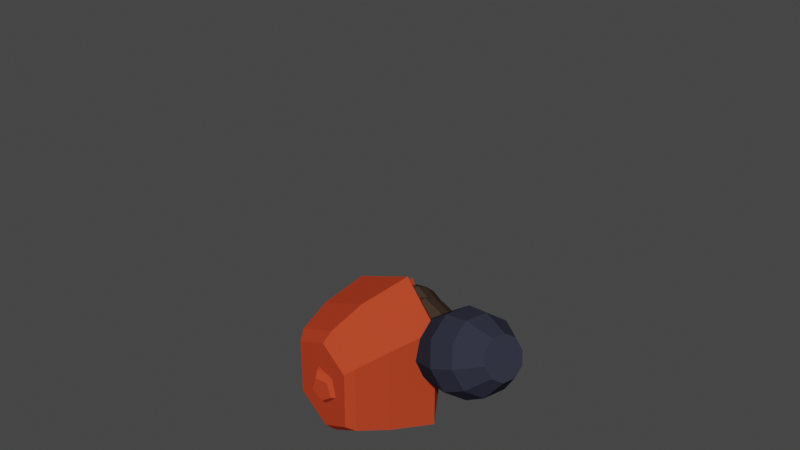 # Source: BigFox.blend  (saved by Blender 2.80.75; exported with 4.5.12 LTS)
import bpy
from mathutils import Matrix  # noqa: F401  (used for matrix-valued properties, if any)

bpy.ops.wm.read_factory_settings(use_empty=True)
scene = bpy.context.scene
scene.name = 'Scene'

# ---- collections
col_collection = bpy.data.collections.new('Collection'); scene.collection.children.link(col_collection)

# ---- materials (node trees are filled in below, after node groups)
mat_eyes_001 = bpy.data.materials.new('Eyes.001')
mat_eyes_001.use_transparent_shadow = False
mat_pupils_001 = bpy.data.materials.new('Pupils.001')
mat_pupils_001.use_transparent_shadow = False
mat_orangefur_001 = bpy.data.materials.new('OrangeFur.001')
mat_orangefur_001.use_transparent_shadow = False
mat_whitefur_001 = bpy.data.materials.new('WhiteFur.001')
mat_whitefur_001.use_transparent_shadow = False
mat_darkfur_001 = bpy.data.materials.new('DarkFur.001')
mat_darkfur_001.use_transparent_shadow = False
mat_darkfur_000 = bpy.data.materials.new('DarkFur.000')
mat_darkfur_000.use_transparent_shadow = False

# ---- material node trees
mat_eyes_001.use_nodes = True; mat_eyes_001.node_tree.nodes.clear()
_N = mat_eyes_001.node_tree.nodes; _L = mat_eyes_001.node_tree.links
n0 = _N.new('ShaderNodeOutputMaterial'); n0.name = 'Material Output'; n0.location = (300, 300)
n1 = _N.new('ShaderNodeBsdfPrincipled'); n1.name = 'Principled BSDF'; n1.location = (10, 300)
n1.distribution = 'GGX'
n1.subsurface_method = 'BURLEY'
n1.inputs[0].default_value = (0.4263, 0.7737, 0.6439, 1.0)
n1.inputs[2].default_value = 0.0
n1.inputs[3].default_value = 1.45
n1.inputs[13].default_value = 0.0
n1.inputs[20].default_value = 0.0
n1.inputs[27].default_value = (0.0, 0.0, 0.0, 1.0)
n1.inputs[28].default_value = 1.0
_L.new(n1.outputs[0], n0.inputs[0])
n0.is_active_output = True
mat_pupils_001.use_nodes = True; mat_pupils_001.node_tree.nodes.clear()
_N = mat_pupils_001.node_tree.nodes; _L = mat_pupils_001.node_tree.links
n0 = _N.new('ShaderNodeOutputMaterial'); n0.name = 'Material Output'; n0.location = (300, 300)
n1 = _N.new('ShaderNodeBsdfPrincipled'); n1.name = 'Principled BSDF'; n1.location = (10, 300)
n1.distribution = 'GGX'
n1.subsurface_method = 'BURLEY'
n1.inputs[0].default_value = (0.009783, 0.01022, 0.02079, 1.0)
n1.inputs[2].default_value = 0.0
n1.inputs[3].default_value = 0.0
n1.inputs[13].default_value = 0.0
n1.inputs[20].default_value = 0.0
n1.inputs[27].default_value = (0.0, 0.0, 0.0, 1.0)
n1.inputs[28].default_value = 1.0
_L.new(n1.outputs[0], n0.inputs[0])
n0.is_active_output = True
mat_orangefur_001.use_nodes = True; mat_orangefur_001.node_tree.nodes.clear()
_N = mat_orangefur_001.node_tree.nodes; _L = mat_orangefur_001.node_tree.links
n0 = _N.new('ShaderNodeOutputMaterial'); n0.name = 'Material Output'; n0.location = (300, 300)
n1 = _N.new('ShaderNodeBsdfPrincipled'); n1.name = 'Principled BSDF'; n1.location = (10, 300)
n1.distribution = 'GGX'
n1.subsurface_method = 'BURLEY'
n1.inputs[0].default_value = (0.5372, 0.0574, 0.02209, 1.0)
n1.inputs[2].default_value = 0.0
n1.inputs[3].default_value = 1.45
n1.inputs[13].default_value = 0.0
n1.inputs[20].default_value = 0.0
n1.inputs[27].default_value = (0.0, 0.0, 0.0, 1.0)
n1.inputs[28].default_value = 1.0
_L.new(n1.outputs[0], n0.inputs[0])
n0.is_active_output = True
mat_whitefur_001.use_nodes = True; mat_whitefur_001.node_tree.nodes.clear()
_N = mat_whitefur_001.node_tree.nodes; _L = mat_whitefur_001.node_tree.links
n0 = _N.new('ShaderNodeOutputMaterial'); n0.name = 'Material Output'; n0.location = (300, 300)
n1 = _N.new('ShaderNodeBsdfPrincipled'); n1.name = 'Principled BSDF'; n1.location = (10, 300)
n1.distribution = 'GGX'
n1.subsurface_method = 'BURLEY'
n1.inputs[0].default_value = (0.8602, 0.4896, 0.3255, 1.0)
n1.inputs[2].default_value = 0.0
n1.inputs[3].default_value = 1.45
n1.inputs[13].default_value = 0.0
n1.inputs[27].default_value = (0.0, 0.0, 0.0, 1.0)
n1.inputs[28].default_value = 1.0
_L.new(n1.outputs[0], n0.inputs[0])
n0.is_active_output = True
mat_darkfur_001.use_nodes = True; mat_darkfur_001.node_tree.nodes.clear()
_N = mat_darkfur_001.node_tree.nodes; _L = mat_darkfur_001.node_tree.links
n0 = _N.new('ShaderNodeOutputMaterial'); n0.name = 'Material Output'; n0.location = (300, 300)
n1 = _N.new('ShaderNodeBsdfPrincipled'); n1.name = 'Principled BSDF'; n1.location = (10, 300)
n1.distribution = 'GGX'
n1.subsurface_method = 'BURLEY'
n1.inputs[0].default_value = (0.05359, 0.0344, 0.02389, 1.0)
n1.inputs[2].default_value = 0.0
n1.inputs[3].default_value = 1.45
n1.inputs[13].default_value = 0.0
n1.inputs[20].default_value = 0.0
n1.inputs[27].default_value = (0.0, 0.0, 0.0, 1.0)
n1.inputs[28].default_value = 1.0
_L.new(n1.outputs[0], n0.inputs[0])
n0.is_active_output = True
mat_darkfur_000.use_nodes = True; mat_darkfur_000.node_tree.nodes.clear()
_N = mat_darkfur_000.node_tree.nodes; _L = mat_darkfur_000.node_tree.links
n0 = _N.new('ShaderNodeOutputMaterial'); n0.name = 'Material Output'; n0.location = (300, 300)
n1 = _N.new('ShaderNodeBsdfPrincipled'); n1.name = 'Principled BSDF'; n1.location = (10, 300)
n1.distribution = 'GGX'
n1.subsurface_method = 'BURLEY'
n1.inputs[0].default_value = (0.03356, 0.03499, 0.05359, 1.0)
n1.inputs[2].default_value = 0.0
n1.inputs[3].default_value = 1.45
n1.inputs[13].default_value = 0.0
n1.inputs[20].default_value = 0.0
n1.inputs[27].default_value = (0.0, 0.0, 0.0, 1.0)
n1.inputs[28].default_value = 1.0
_L.new(n1.outputs[0], n0.inputs[0])
n0.is_active_output = True

# ---- world
world_world = bpy.data.worlds.new('World'); scene.world = world_world
world_world.use_nodes = True; world_world.node_tree.nodes.clear()
_N = world_world.node_tree.nodes; _L = world_world.node_tree.links
n0 = _N.new('ShaderNodeOutputWorld'); n0.name = 'World Output'; n0.location = (300, 300)
n1 = _N.new('ShaderNodeBackground'); n1.name = 'Background'; n1.location = (10, 300)
n1.inputs[0].default_value = (0.05088, 0.05088, 0.05088, 1.0)
_L.new(n1.outputs[0], n0.inputs[0])
n0.is_active_output = True
world_world.color = (0.05088, 0.05088, 0.05088)
world_world.use_sun_shadow = False
world_world.sun_shadow_jitter_overblur = 0.0

# ---- meshes
me_cylinder_019 = bpy.data.meshes.new('Cylinder.019')
me_cylinder_019.from_pydata([(0.1656, -0.1732, -1.384), (0.2052, -0.2608, -0.3828), (0.4377, -0.4766, -1.495), (0.5917, -0.6919, -0.5402), (0.2867, -0.8684, -1.638), (0.3875, -1.222, -0.7338), (-0.1291, -0.938, -1.663), (-0.2032, -1.321, -0.7699), (-0.2607, -0.701, -1.577), (-0.4083, -0.9513, -0.635), (-0.09697, -0.2762, -1.421), (-0.2041, -0.4214, -0.4414), (0.2052, -0.1202, -1.053), (0.5917, -0.5512, -1.21), (0.3875, -1.081, -1.404), (-0.2032, -1.18, -1.44), (-0.4083, -0.8107, -1.305), (-0.2041, -0.2807, -1.111), (0.1656, 1.403, 0.01999), (0.2052, 0.3657, 0.2122), (0.4377, 1.558, 0.3038), (0.5917, 0.5849, 0.6154), (0.2867, 1.757, 0.6702), (0.3875, 0.8544, 1.111), (-0.1291, 1.792, 0.7353), (-0.2032, 0.9047, 1.203), (-0.2607, 1.672, 0.5137), (-0.4083, 0.7169, 0.858), (-0.09697, 1.456, 0.1163), (-0.2041, 0.4474, 0.3623), (0.2052, 1.068, 0.01633), (0.5917, 1.287, 0.4195), (0.3875, 1.557, 0.9152), (-0.2032, 1.607, 1.008), (-0.4083, 1.419, 0.6621), (-0.2041, 1.15, 0.1665), (-2.278, -1.474, -1.249), (1.227, -1.258, 0.1871), (-1.207, -0.4295, -0.9238), (1.252, -0.851, -0.3869), (-1.87, -1.676, 0.7907), (1.22, -1.279, 0.6695), (0.117, -2.349, -1.118), (0.28, -0.898, -1.024), (0.03351, -2.29, 0.7862), (-0.1652, -0.8523, -0.9885), (-1.139, -2.265, 0.7318), (-1.053, -2.043, -0.8764), (0.9063, -0.4207, -1.059), (0.8085, -2.058, -0.7807), (0.5666, -2.171, 1.099), (0.9704, 0.7991, -1.708), (-2.057, -1.234, 0.5391), (1.263, -0.1642, -0.6299), (-0.241, 0.5246, -1.165), (0.8404, 1.002, -1.971), (0.3953, 1.018, -1.962), (-2.281, 1.415, 1.303), (1.225, -0.0287, 1.272), (-1.235, 0.9642, 0.3043), (1.249, 0.4891, 0.7955), (-1.872, -0.5829, 1.756), (1.218, -0.5048, 1.353), (0.1083, 1.4, 2.189), (0.273, 1.124, 0.7579), (0.0297, -0.4976, 2.368), (-0.1719, 1.083, 0.7161), (-1.143, -0.4494, 2.334), (-1.062, 1.117, 1.91), (0.9016, 1.102, 0.2833), (0.802, 1.03, 1.944), (0.5637, -0.8218, 2.29), (-0.1611, 0.961, -1.096), (0.9696, 1.196, -1.358), (-1.986, -1.278, 1.441), (0.6229, -1.678, 1.901), (-0.1795, -1.908, 2.16), (0.8455, 1.668, -1.895), (0.4005, 1.67, -1.898), (-1.095, -1.799, 2.034), (-2.239, -0.5474, 0.611), (1.266, 0.3755, -0.4263), (1.217, -0.975, 1.105), (0.9687, 1.593, -1.008), (-2.058, -0.3908, 1.283), (1.261, 0.6447, 0.08378), (-0.3178, 1.086, -0.6718), (0.8363, 1.826, -1.246), (0.3913, 1.815, -1.261)], [], [(12, 1, 3, 13), (13, 3, 5, 14), (14, 5, 7, 15), (15, 7, 9, 16), (3, 1, 11, 9, 7, 5), (16, 9, 11, 17), (17, 11, 1, 12), (0, 2, 4, 6, 8, 10), (2, 0, 12, 13), (4, 2, 13, 14), (6, 4, 14, 15), (8, 6, 15, 16), (10, 8, 16, 17), (0, 10, 17, 12), (30, 31, 21, 19), (31, 32, 23, 21), (32, 33, 25, 23), (33, 34, 27, 25), (21, 23, 25, 27, 29, 19), (34, 35, 29, 27), (35, 30, 19, 29), (18, 28, 26, 24, 22, 20), (20, 31, 30, 18), (22, 32, 31, 20), (24, 33, 32, 22), (26, 34, 33, 24), (28, 35, 34, 26), (18, 30, 35, 28), (42, 43, 49), (76, 44, 50, 75), (44, 42, 49, 50), (46, 47, 44), (79, 44, 76), (47, 45, 43, 42), (47, 36, 38), (74, 40, 46, 79), (40, 36, 47, 46), (52, 54, 38, 36), (37, 49, 39), (82, 75, 50, 41), (41, 50, 49, 37), (38, 45, 47), (53, 51, 73, 81), (54, 72, 78, 56), (56, 78, 77, 55), (36, 40, 80, 52), (39, 53, 81, 82, 41, 37), (55, 77, 73, 51), (40, 74, 80), (43, 55, 51, 48), (45, 56, 55, 43), (38, 54, 56, 45), (39, 48, 51, 53), (80, 72, 54, 52), (49, 48, 39), (43, 48, 49), (63, 70, 64), (76, 75, 71, 65), (65, 71, 70, 63), (67, 65, 68), (79, 65, 67), (68, 63, 64, 66), (68, 59, 57), (74, 79, 67, 61), (61, 67, 68, 57), (84, 57, 59, 86), (58, 60, 70), (82, 62, 71, 75), (62, 58, 70, 71), (59, 68, 66), (85, 81, 73, 83), (86, 88, 78, 72), (88, 87, 77, 78), (57, 84, 80, 61), (60, 58, 62, 82, 81, 85), (87, 83, 73, 77), (77, 78, 72, 80, 74, 79, 76, 75, 82, 81, 73), (61, 80, 74), (64, 69, 83, 87), (66, 64, 87, 88), (59, 66, 88, 86), (60, 85, 83, 69), (80, 84, 86, 72), (70, 60, 69), (64, 70, 69), (44, 79, 46), (65, 79, 76), (68, 65, 63), (44, 47, 42)])
me_cylinder_019.polygons.foreach_set('material_index', [2, 2, 2, 2, 0, 2, 2, 1, 0, 0, 0, 0, 0, 0, 2, 2, 2, 2, 0, 2, 2, 0, 0, 0, 0, 0, 0, 0, 2, 2, 2, 2, 2, 2, 4, 2, 2, 2, 3, 2, 2, 2, 3, 2, 4, 2, 3, 3, 2, 3, 2, 2, 3, 2, 3, 3, 2, 2, 2, 2, 2, 2, 4, 2, 2, 2, 3, 2, 2, 2, 3, 2, 4, 2, 3, 3, 2, 2, 3, 2, 2, 3, 2, 3, 3, 2, 2, 2, 2])
_uv = me_cylinder_019.uv_layers.new(name='UVMap')
_uv.uv.foreach_set('vector', [1.0, 0.5, 1.0, 1.0, 0.8333, 1.0, 0.8333, 0.5, 0.8333, 0.5, 0.8333, 1.0, 0.6667, 1.0, 0.6667, 0.5, 0.6667, 0.5, 0.6667, 1.0, 0.5, 1.0, 0.5, 0.5, 0.5, 0.5, 0.5, 1.0, 0.3333, 1.0, 0.3333, 0.5, 0.4578, 0.37, 0.25, 0.49, 0.04215, 0.37, 0.04215, 0.13, 0.25, 0.01, 0.4578, 0.13, 0.3333, 0.5, 0.3333, 1.0, 0.1667, 1.0, 0.1667, 0.5, 0.1667, 0.5, 0.1667, 1.0, -8.941e-08, 1.0, -8.941e-08, 0.5, 0.7418, 0.4232, 0.8983, 0.3387, 0.8983, 0.1613, 0.7418, 0.07681, 0.6177, 0.1538, 0.6177, 0.3462, 0.8983, 0.3387, 0.7418, 0.4232, 0.75, 0.49, 0.9578, 0.37, 0.8983, 0.1613, 0.8983, 0.3387, 0.9578, 0.37, 0.9578, 0.13, 0.7418, 0.07681, 0.8983, 0.1613, 0.9578, 0.13, 0.75, 0.01, 0.6177, 0.1538, 0.7418, 0.07681, 0.75, 0.01, 0.5422, 0.13, 0.6177, 0.3462, 0.6177, 0.1538, 0.5422, 0.13, 0.5422, 0.37, 0.7418, 0.4232, 0.6177, 0.3462, 0.5422, 0.37, 0.75, 0.49, 1.0, 0.5, 0.8333, 0.5, 0.8333, 1.0, 1.0, 1.0, 0.8333, 0.5, 0.6667, 0.5, 0.6667, 1.0, 0.8333, 1.0, 0.6667, 0.5, 0.5, 0.5, 0.5, 1.0, 0.6667, 1.0, 0.5, 0.5, 0.3333, 0.5, 0.3333, 1.0, 0.5, 1.0, 0.4578, 0.37, 0.4578, 0.13, 0.25, 0.01, 0.04215, 0.13, 0.04215, 0.37, 0.25, 0.49, 0.3333, 0.5, 0.1667, 0.5, 0.1667, 1.0, 0.3333, 1.0, 0.1667, 0.5, -8.941e-08, 0.5, -8.941e-08, 1.0, 0.1667, 1.0, 0.7418, 0.4232, 0.6177, 0.3462, 0.6177, 0.1538, 0.7418, 0.07681, 0.8983, 0.1613, 0.8983, 0.3387, 0.8983, 0.3387, 0.9578, 0.37, 0.75, 0.49, 0.7418, 0.4232, 0.8983, 0.1613, 0.9578, 0.13, 0.9578, 0.37, 0.8983, 0.3387, 0.7418, 0.07681, 0.75, 0.01, 0.9578, 0.13, 0.8983, 0.1613, 0.6177, 0.1538, 0.5422, 0.13, 0.75, 0.01, 0.7418, 0.07681, 0.6177, 0.3462, 0.5422, 0.37, 0.5422, 0.13, 0.6177, 0.1538, 0.7418, 0.4232, 0.75, 0.49, 0.5422, 0.37, 0.6177, 0.3462, 0.8837, 0.6819, 0.8779, 0.5122, 0.8295, 0.6851, 0.6343, 0.08412, 0.6259, 0.1763, 0.6442, 0.1808, 0.6719, 0.1289, 0.8755, 0.7886, 0.8837, 0.6819, 0.8295, 0.6851, 0.8346, 0.7987, 0.9561, 0.7892, 0.9688, 0.6851, 0.8755, 0.7886, 0.5578, 0.6544, 0.5016, 0.7365, 0.5902, 0.6908, 0.9688, 0.6851, 0.9097, 0.514, 0.8779, 0.5122, 0.8837, 0.6819, 0.2582, 0.3927, 0.107, 0.3908, 0.1733, 0.5261, 0.4915, 0.5913, 0.4534, 0.6329, 0.4725, 0.6934, 0.5578, 0.6544, 0.4534, 0.6329, 0.3932, 0.6059, 0.3306, 0.7363, 0.4725, 0.6934, 0.07103, 0.4033, 0.129, 0.5426, 0.1733, 0.5261, 0.107, 0.3908, 0.1143, 0.03306, 0.02264, 0.05708, 0.1047, 0.1124, 0.7414, 0.1819, 0.6719, 0.1289, 0.6442, 0.1808, 0.7247, 0.2125, 0.7247, 0.2125, 0.6442, 0.1808, 0.6748, 0.2898, 0.7307, 0.2382, 0.1733, 0.5261, 0.2582, 0.5805, 0.2582, 0.3927, 0.1284, 0.1529, 0.1225, 0.2777, 0.1609, 0.2799, 0.167, 0.1676, 0.129, 0.5426, 0.06574, 0.566, 0.0992, 0.7022, 0.1729, 0.6532, 0.1729, 0.6532, 0.0992, 0.7022, 0.1177, 0.7136, 0.1938, 0.6638, 0.3932, 0.6059, 0.4534, 0.6329, 0.4125, 0.5269, 0.3943, 0.567, 0.1047, 0.1124, 0.1284, 0.1529, 0.167, 0.1676, 0.1755, 0.005621, 0.1376, 0.01126, 0.1143, 0.03306, 0.06445, 0.3337, 0.1565, 0.3624, 0.1609, 0.2799, 0.1225, 0.2777, 0.4534, 0.6329, 0.4915, 0.5913, 0.4125, 0.5269, 0.004758, 0.2248, 0.06445, 0.3337, 0.1225, 0.2777, 0.05736, 0.1728, 0.9097, 0.514, 0.9688, 0.4334, 0.9367, 0.4317, 0.8779, 0.5122, 0.1733, 0.5261, 0.129, 0.5426, 0.1729, 0.6532, 0.2582, 0.5805, 0.1047, 0.1124, 0.05736, 0.1728, 0.1225, 0.2777, 0.1284, 0.1529, 0.02898, 0.4124, 0.06574, 0.566, 0.129, 0.5426, 0.07103, 0.4033, 0.02264, 0.05708, 0.05736, 0.1728, 0.1047, 0.1124, 0.004758, 0.2248, 0.05736, 0.1728, 0.02264, 0.05708, 0.6418, 0.5607, 0.5975, 0.5754, 0.7009, 0.7208, 0.6343, 0.08412, 0.6719, 0.1289, 0.7251, 0.08533, 0.7334, 0.04944, 0.7334, 0.04944, 0.7251, 0.08533, 0.8599, 0.07134, 0.8755, 0.006815, 0.691, 0.4314, 0.6149, 0.4604, 0.7201, 0.5279, 0.6204, 0.04687, 0.7334, 0.04944, 0.7058, 0.004283, 0.7201, 0.5279, 0.6418, 0.5607, 0.7009, 0.7208, 0.731, 0.7078, 0.7201, 0.5279, 0.7882, 0.6348, 0.7962, 0.4841, 0.4915, 0.5913, 0.5578, 0.6544, 0.5786, 0.5686, 0.5222, 0.5519, 0.5222, 0.5519, 0.5786, 0.5686, 0.5902, 0.4308, 0.4834, 0.4997, 0.8241, 0.4874, 0.7962, 0.4841, 0.7882, 0.6348, 0.8106, 0.6381, 0.8044, 0.1512, 0.8755, 0.1805, 0.8599, 0.07134, 0.7414, 0.1819, 0.7712, 0.1578, 0.7251, 0.08533, 0.6719, 0.1289, 0.7712, 0.1578, 0.8044, 0.1512, 0.8599, 0.07134, 0.7251, 0.08533, 0.7882, 0.6348, 0.7201, 0.5279, 0.731, 0.7078, 0.2068, 0.1572, 0.167, 0.1676, 0.1609, 0.2799, 0.1994, 0.282, 0.02808, 0.5744, 0.0245, 0.7, 0.0992, 0.7022, 0.06574, 0.566, 0.2469, 0.3619, 0.2509, 0.344, 0.1565, 0.3624, 0.1554, 0.3804, 0.4834, 0.4997, 0.4474, 0.5046, 0.4125, 0.5269, 0.5222, 0.5519, 0.2346, 0.1196, 0.2334, 0.03965, 0.2126, 0.01541, 0.1755, 0.005621, 0.167, 0.1676, 0.2068, 0.1572, 0.2509, 0.344, 0.1994, 0.282, 0.1609, 0.2799, 0.1565, 0.3624, 0.581, 0.006207, 0.6107, 0.01908, 0.6124, 0.1601, 0.6124, 0.319, 0.5414, 0.3974, 0.4488, 0.42, 0.3831, 0.4043, 0.3397, 0.3571, 0.3309, 0.2677, 0.404, 0.08721, 0.4985, 0.02908, 0.5222, 0.5519, 0.4125, 0.5269, 0.4915, 0.5913, 0.3219, 0.2424, 0.2753, 0.1848, 0.1994, 0.282, 0.2509, 0.344, 0.731, 0.7078, 0.7009, 0.7208, 0.7941, 0.7737, 0.8241, 0.7607, 0.7882, 0.6348, 0.731, 0.7078, 0.8241, 0.7607, 0.8106, 0.6381, 0.2346, 0.1196, 0.2068, 0.1572, 0.1994, 0.282, 0.2753, 0.1848, 0.02898, 0.4124, 0.003816, 0.4245, 0.02808, 0.5744, 0.06574, 0.566, 0.3219, 0.07365, 0.2346, 0.1196, 0.2753, 0.1848, 0.3219, 0.2424, 0.3219, 0.07365, 0.2753, 0.1848, 0.5016, 0.7365, 0.5578, 0.6544, 0.4725, 0.6934, 0.7334, 0.04944, 0.6204, 0.04687, 0.6343, 0.08412, 0.7201, 0.5279, 0.6149, 0.4604, 0.6418, 0.5607, 0.8755, 0.7886, 0.9688, 0.6851, 0.8837, 0.6819])
me_cylinder_019.materials.append(mat_eyes_001)
me_cylinder_019.materials.append(mat_pupils_001)
me_cylinder_019.materials.append(mat_orangefur_001)
me_cylinder_019.materials.append(mat_whitefur_001)
me_cylinder_019.materials.append(mat_darkfur_001)
me_cylinder_019.use_remesh_preserve_volume = False
me_cylinder_019.use_remesh_preserve_attributes = False
me_cylinder_019.use_mirror_vertex_groups = False
me_cylinder_019.update()
me_cylinder_014 = bpy.data.meshes.new('Cylinder.014')
me_cylinder_014.from_pydata([(4.437e-08, 9.602e-09, 2.447), (-1.109e-07, 0.1883, -0.009722), (9.561e-08, 0.4363, 0.893), (1.266e-07, 0.5158, 1.411), (1.418e-07, 0.4899, 1.929), (0.4659, 0.1514, 1.929), (0.4906, 0.1594, 1.411), (0.415, 0.1348, 0.893), (0.179, 0.05817, -0.009722), (0.288, -0.3964, 1.929), (0.3032, -0.4173, 1.411), (0.2565, -0.353, 0.893), (0.1107, -0.1523, -0.009722), (-0.288, -0.3964, 1.929), (-0.3032, -0.4173, 1.411), (-0.2565, -0.353, 0.893), (-0.1107, -0.1523, -0.009722), (-0.4659, 0.1514, 1.929), (-0.4906, 0.1594, 1.411), (-0.415, 0.1348, 0.893), (-0.179, 0.05817, -0.009722), (-0.3455, 0.1123, 0.375), (5.894e-08, 0.3633, 0.375), (-0.2135, -0.2939, 0.375), (0.2135, -0.2939, 0.375), (0.3455, 0.1123, 0.375), (-0.2557, 0.08308, 0.08138), (-1.011e-07, 0.2688, 0.08138), (-0.158, -0.2175, 0.08138), (0.158, -0.2175, 0.08138), (0.2557, 0.08308, 0.08138)], [], [(4, 0, 5), (5, 0, 9), (9, 0, 13), (13, 0, 17), (17, 0, 4), (21, 19, 2, 22), (19, 18, 3, 2), (18, 17, 4, 3), (23, 15, 19, 21), (15, 14, 18, 19), (14, 13, 17, 18), (1, 8, 12, 16, 20), (24, 11, 15, 23), (11, 10, 14, 15), (10, 9, 13, 14), (25, 7, 11, 24), (7, 6, 10, 11), (6, 5, 9, 10), (22, 2, 7, 25), (2, 3, 6, 7), (3, 4, 5, 6), (27, 26, 21, 22), (26, 28, 23, 21), (28, 29, 24, 23), (29, 30, 25, 24), (30, 27, 22, 25), (1, 20, 26, 27), (20, 16, 28, 26), (16, 12, 29, 28), (12, 8, 30, 29), (8, 1, 27, 30)])
me_cylinder_014.polygons.foreach_set('material_index', [1, 1, 1, 1, 1, 0, 0, 1, 0, 0, 1, 0, 0, 0, 1, 0, 0, 1, 0, 0, 1, 0, 0, 0, 0, 0, 0, 0, 0, 0, 0])
_uv = me_cylinder_014.uv_layers.new(name='UVMap')
_uv.uv.foreach_set('vector', [1.0, 0.9, 0.8, 1.0, 0.8, 0.9, 0.8, 0.9, 0.6, 1.0, 0.6, 0.9, 0.6, 0.9, 0.4, 1.0, 0.4, 0.9, 0.4, 0.9, 0.2, 1.0, 0.2, 0.9, 0.2, 0.9, 2.98e-08, 1.0, 2.98e-08, 0.9, 0.2, 0.6, 0.2, 0.7, 2.98e-08, 0.7, 2.98e-08, 0.6, 0.2, 0.7, 0.2, 0.8, 2.98e-08, 0.8, 2.98e-08, 0.7, 0.2, 0.8, 0.2, 0.9, 2.98e-08, 0.9, 2.98e-08, 0.8, 0.4, 0.6, 0.4, 0.7, 0.2, 0.7, 0.2, 0.6, 0.4, 0.7, 0.4, 0.8, 0.2, 0.8, 0.2, 0.7, 0.4, 0.8, 0.4, 0.9, 0.2, 0.9, 0.2, 0.8, 0.7556, 0.6, 0.7329, 0.6, 0.6, 0.6, 0.4671, 0.6, 0.4444, 0.6, 0.6, 0.6, 0.6, 0.7, 0.4, 0.7, 0.4, 0.6, 0.6, 0.7, 0.6, 0.8, 0.4, 0.8, 0.4, 0.7, 0.6, 0.8, 0.6, 0.9, 0.4, 0.9, 0.4, 0.8, 0.8, 0.6, 0.8, 0.7, 0.6, 0.7, 0.6, 0.6, 0.8, 0.7, 0.8, 0.8, 0.6, 0.8, 0.6, 0.7, 0.8, 0.8, 0.8, 0.9, 0.6, 0.9, 0.6, 0.8, 1.0, 0.6, 1.0, 0.7, 0.8, 0.7, 0.8, 0.6, 1.0, 0.7, 1.0, 0.8, 0.8, 0.8, 0.8, 0.7, 1.0, 0.8, 1.0, 0.9, 0.8, 0.9, 0.8, 0.8, 0.8541, 0.6, 0.3459, 0.6, 0.2, 0.6, 1.0, 0.6, 0.3459, 0.6, 0.4299, 0.6, 0.4, 0.6, 0.2, 0.6, 0.4299, 0.6, 0.6, 0.6, 0.6, 0.6, 0.4, 0.6, 0.6, 0.6, 0.7701, 0.6, 0.8, 0.6, 0.6, 0.6, 0.7701, 0.6, 0.8541, 0.6, 1.0, 0.6, 0.8, 0.6, 0.7556, 0.6, 0.4444, 0.6, 0.3459, 0.6, 0.8541, 0.6, 0.4444, 0.6, 0.4671, 0.6, 0.4299, 0.6, 0.3459, 0.6, 0.4671, 0.6, 0.6, 0.6, 0.6, 0.6, 0.4299, 0.6, 0.6, 0.6, 0.7329, 0.6, 0.7701, 0.6, 0.6, 0.6, 0.7329, 0.6, 0.7556, 0.6, 0.8541, 0.6, 0.7701, 0.6])
me_cylinder_014.materials.append(mat_orangefur_001)
me_cylinder_014.materials.append(mat_whitefur_001)
me_cylinder_014.use_remesh_preserve_volume = False
me_cylinder_014.use_remesh_preserve_attributes = False
me_cylinder_014.use_mirror_vertex_groups = False
me_cylinder_014.update()
me_cylinder_013 = bpy.data.meshes.new('Cylinder.013')
me_cylinder_013.from_pydata([(-0.1085, 0.582, -0.6711), (0.2178, 0.5396, 0.7354), (0.297, 0.366, -0.7657), (0.5888, 0.342, 0.6487), (0.2979, -0.363, -0.7669), (0.5897, -0.3427, 0.6477), (-0.1071, -0.5802, -0.6729), (0.2191, -0.5415, 0.7337), (-0.5882, -0.3598, -0.5606), (-0.2253, -0.3379, 0.8374), (-0.5891, 0.3601, -0.5595), (-0.2261, 0.3346, 0.8385), (0.009548, 0.9005, -0.121), (0.5711, 0.5535, -0.2839), (0.5724, -0.5505, -0.2857), (0.01173, -0.9002, -0.1239), (-0.7462, -0.5531, 0.05304), (-0.7475, 0.551, 0.05479), (0.8106, 0.6728, 0.2666), (0.2283, 1.096, 0.4561), (0.8123, -0.6722, 0.2645), (0.2309, -1.098, 0.4526), (-0.6924, -0.6747, 0.6681), (-0.6941, 0.6704, 0.6703), (-0.07804, 0.7054, -0.5556), (0.3803, 0.4339, -0.6694), (0.3814, -0.4301, -0.6708), (-0.07633, -0.7039, -0.5578), (-0.6695, -0.4322, -0.4194), (-0.6705, 0.4318, -0.418)], [], [(12, 19, 18, 13), (13, 18, 20, 14), (14, 20, 21, 15), (15, 21, 22, 16), (3, 1, 11, 9, 7, 5), (16, 22, 23, 17), (17, 23, 19, 12), (0, 2, 4, 6, 8, 10), (29, 17, 12, 24), (28, 16, 17, 29), (27, 15, 16, 28), (26, 14, 15, 27), (25, 13, 14, 26), (24, 12, 13, 25), (1, 3, 18, 19), (3, 5, 20, 18), (5, 7, 21, 20), (7, 9, 22, 21), (9, 11, 23, 22), (11, 1, 19, 23), (2, 0, 24, 25), (4, 2, 25, 26), (6, 4, 26, 27), (8, 6, 27, 28), (10, 8, 28, 29), (0, 10, 29, 24)])
me_cylinder_013.polygons.foreach_set('material_index', [0, 0, 0, 0, 0, 1, 0, 0, 0, 1, 0, 0, 0, 0, 0, 0, 0, 0, 1, 0, 0, 0, 0, 0, 1, 0])
_uv = me_cylinder_013.uv_layers.new(name='UVMap')
_uv.uv.foreach_set('vector', [0.4342, 0.7148, 0.5865, 0.8341, 0.5822, 0.9243, 0.4024, 0.949, 0.9959, 0.1337, 0.9662, 0.3189, 0.7522, 0.3189, 0.7224, 0.1337, 0.6978, 0.471, 0.518, 0.4463, 0.5138, 0.3561, 0.6661, 0.2369, 0.6661, 0.2369, 0.5138, 0.3561, 0.4119, 0.1976, 0.5359, 0.03432, 0.722, 0.4442, 0.8163, 0.3844, 0.9293, 0.4461, 0.9293, 0.6491, 0.8163, 0.7108, 0.722, 0.6509, 0.3165, 0.8375, 0.2868, 0.9936, 0.07277, 0.9936, 0.04305, 0.8375, 0.5643, 0.5123, 0.6883, 0.6755, 0.5865, 0.8341, 0.4342, 0.7148, 0.1247, 0.1046, 0.2251, 0.1699, 0.2251, 0.39, 0.1247, 0.4554, 0.005562, 0.3887, 0.005562, 0.1713, 0.4887, 0.4849, 0.5643, 0.5123, 0.4342, 0.7148, 0.3868, 0.6435, 0.2868, 0.6953, 0.3165, 0.8375, 0.04305, 0.8375, 0.07277, 0.6953, 0.7134, 0.1655, 0.6661, 0.2369, 0.5359, 0.03432, 0.6116, 0.006961, 0.3292, 0.4104, 0.3763, 0.4466, 0.1538, 0.5518, 0.1323, 0.4927, 0.9662, 0.005527, 0.9959, 0.1337, 0.7224, 0.1337, 0.7522, 0.005527, 0.1323, 0.06725, 0.1538, 0.008155, 0.3763, 0.1133, 0.3292, 0.1496, 0.6371, 0.855, 0.6285, 0.949, 0.5822, 0.9243, 0.5865, 0.8341, 0.944, 0.374, 0.7744, 0.374, 0.7522, 0.3189, 0.9662, 0.3189, 0.4717, 0.471, 0.4631, 0.377, 0.5138, 0.3561, 0.518, 0.4463, 0.4631, 0.377, 0.3868, 0.2583, 0.4119, 0.1976, 0.5138, 0.3561, 0.9293, 0.6491, 0.9293, 0.4461, 0.9659, 0.4171, 0.9659, 0.678, 0.7134, 0.7362, 0.6371, 0.855, 0.5865, 0.8341, 0.6883, 0.6755, 0.2251, 0.1699, 0.1247, 0.1046, 0.1323, 0.06725, 0.3292, 0.1496, 0.2251, 0.39, 0.2251, 0.1699, 0.3292, 0.1496, 0.3292, 0.4104, 0.1247, 0.4554, 0.2251, 0.39, 0.3292, 0.4104, 0.1323, 0.4927, 0.2689, 0.6469, 0.3237, 0.5664, 0.3543, 0.5961, 0.2868, 0.6953, 0.09062, 0.6469, 0.2689, 0.6469, 0.2868, 0.6953, 0.07277, 0.6953, 0.03584, 0.5664, 0.09062, 0.6469, 0.07277, 0.6953, 0.005236, 0.5961])
me_cylinder_013.materials.append(mat_orangefur_001)
me_cylinder_013.materials.append(mat_whitefur_001)
me_cylinder_013.use_remesh_preserve_volume = False
me_cylinder_013.use_remesh_preserve_attributes = False
me_cylinder_013.use_mirror_vertex_groups = False
me_cylinder_013.use_paint_bone_selection = False
me_cylinder_013.use_paint_mask = True
me_cylinder_013.update()
me_cylinder = bpy.data.meshes.new('Cylinder')
me_cylinder.from_pydata([(0.0, 1.0, -1.0), (-9.432e-09, 0.533, 1.851), (0.7071, 0.7071, -1.0), (0.3769, 0.3769, 1.851), (1.0, -4.371e-08, -1.0), (0.533, 1.466e-07, 1.851), (0.7071, -0.7071, -1.0), (0.3769, -0.3769, 1.851), (-8.742e-08, -1.0, -1.0), (-5.603e-08, -0.533, 1.851), (-0.7071, -0.7071, -1.0), (-0.3769, -0.3769, 1.851), (-1.0, 1.192e-08, -1.0), (-0.533, 1.763e-07, 1.851), (-0.7071, 0.7071, -1.0), (-0.3769, 0.3769, 1.851), (1.784e-08, 0.5022, -1.595), (0.3551, 0.3551, -1.595), (0.5022, -1.466e-07, -1.595), (0.3551, -0.3551, -1.595), (-2.768e-08, -0.5022, -1.595), (-0.3551, -0.3551, -1.595), (-0.5022, -1.169e-07, -1.595), (-0.3551, 0.3551, -1.595), (0.0, 1.0, -0.5), (-1.237e-08, 0.6053, 0.0), (0.0, 1.0, 0.8458), (0.7071, 0.7071, 0.8458), (0.428, 0.428, 0.0), (0.7071, 0.7071, -0.5), (1.0, -7.351e-08, 0.8458), (0.6053, -2.646e-08, 0.0), (1.0, -4.371e-08, -0.5), (0.7071, -0.7071, 0.8458), (0.428, -0.428, 0.0), (0.7071, -0.7071, -0.5), (-8.742e-08, -1.0, 0.8458), (-6.529e-08, -0.6053, 0.0), (-8.742e-08, -1.0, -0.5), (-0.7071, -0.7071, 0.8458), (-0.428, -0.428, 0.0), (-0.7071, -0.7071, -0.5), (-1.0, -1.788e-08, 0.8458), (-0.6053, 7.218e-09, 0.0), (-1.0, 1.192e-08, -0.5), (-0.7071, 0.7071, 0.8458), (-0.428, 0.428, 0.0), (-0.7071, 0.7071, -0.5), (-1.654e-08, 0.6218, 0.4516), (0.4397, 0.4397, 0.4516), (0.6218, -4.45e-08, 0.4516), (0.4397, -0.4397, 0.4516), (-7.09e-08, -0.6218, 0.4516), (-0.4397, -0.4397, 0.4516), (-0.6218, -9.901e-09, 0.4516), (-0.4397, 0.4397, 0.4516), (6.092e-09, 1.05, 1.181), (2.18e-09, 0.8568, 1.516), (0.6059, 0.6059, 1.516), (0.7428, 0.7428, 1.181), (0.8568, 9.111e-08, 1.516), (1.05, -1.754e-10, 1.181), (0.6059, -0.6059, 1.516), (0.7428, -0.7428, 1.181), (-7.272e-08, -0.8568, 1.516), (-8.574e-08, -1.05, 1.181), (-0.6059, -0.6059, 1.516), (-0.7428, -0.7428, 1.181), (-0.8568, 1.388e-07, 1.516), (-1.05, 5.827e-08, 1.181), (-0.6059, 0.6059, 1.516), (-0.7428, 0.7428, 1.181), (1.784e-08, 0.7402, -1.444), (0.5234, 0.5234, -1.444), (0.7402, -1.206e-07, -1.444), (0.5234, -0.5234, -1.444), (-4.687e-08, -0.7402, -1.444), (-0.5234, -0.5234, -1.444), (-0.7402, -7.941e-08, -1.444), (-0.5234, 0.5234, -1.444)], [], [(57, 1, 3, 58), (58, 3, 5, 60), (60, 5, 7, 62), (62, 7, 9, 64), (64, 9, 11, 66), (66, 11, 13, 68), (3, 1, 15, 13, 11, 9, 7, 5), (68, 13, 15, 70), (70, 15, 1, 57), (4, 6, 75, 74), (16, 17, 18, 19, 20, 21, 22, 23), (10, 12, 78, 77), (6, 8, 76, 75), (12, 14, 79, 78), (2, 4, 74, 73), (8, 10, 77, 76), (14, 0, 72, 79), (0, 2, 73, 72), (14, 47, 24, 0), (47, 46, 25, 24), (55, 45, 26, 48), (12, 44, 47, 14), (44, 43, 46, 47), (54, 42, 45, 55), (10, 41, 44, 12), (41, 40, 43, 44), (53, 39, 42, 54), (8, 38, 41, 10), (38, 37, 40, 41), (52, 36, 39, 53), (6, 35, 38, 8), (35, 34, 37, 38), (51, 33, 36, 52), (4, 32, 35, 6), (32, 31, 34, 35), (50, 30, 33, 51), (2, 29, 32, 4), (29, 28, 31, 32), (49, 27, 30, 50), (0, 24, 29, 2), (24, 25, 28, 29), (48, 26, 27, 49), (25, 48, 49, 28), (28, 49, 50, 31), (31, 50, 51, 34), (34, 51, 52, 37), (37, 52, 53, 40), (40, 53, 54, 43), (43, 54, 55, 46), (46, 55, 48, 25), (45, 71, 56, 26), (71, 70, 57, 56), (42, 69, 71, 45), (69, 68, 70, 71), (39, 67, 69, 42), (67, 66, 68, 69), (36, 65, 67, 39), (65, 64, 66, 67), (33, 63, 65, 36), (63, 62, 64, 65), (30, 61, 63, 33), (61, 60, 62, 63), (27, 59, 61, 30), (59, 58, 60, 61), (26, 56, 59, 27), (56, 57, 58, 59), (17, 16, 72, 73), (18, 17, 73, 74), (19, 18, 74, 75), (20, 19, 75, 76), (21, 20, 76, 77), (22, 21, 77, 78), (23, 22, 78, 79), (16, 23, 79, 72)])
me_cylinder.polygons.foreach_set('material_index', [1, 1, 1, 1, 1, 1, 1, 1, 1, 0, 0, 0, 0, 0, 0, 0, 0, 0, 0, 0, 1, 0, 0, 1, 0, 0, 1, 0, 0, 1, 0, 0, 1, 0, 0, 1, 0, 0, 1, 0, 0, 1, 0, 0, 0, 0, 0, 0, 0, 0, 1, 1, 1, 1, 1, 1, 1, 1, 1, 1, 1, 1, 1, 1, 1, 1, 0, 0, 0, 0, 0, 0, 0, 0])
_uv = me_cylinder.uv_layers.new(name='UVMap')
_uv.uv.foreach_set('vector', [1.0, 0.9583, 1.0, 1.0, 0.875, 1.0, 0.875, 0.9583, 0.875, 0.9583, 0.875, 1.0, 0.75, 1.0, 0.75, 0.9583, 0.75, 0.9583, 0.75, 1.0, 0.625, 1.0, 0.625, 0.9583, 0.625, 0.9583, 0.625, 1.0, 0.5, 1.0, 0.5, 0.9583, 0.5, 0.9583, 0.5, 1.0, 0.375, 1.0, 0.375, 0.9583, 0.375, 0.9583, 0.375, 1.0, 0.25, 1.0, 0.25, 0.9583, 0.4197, 0.4197, 0.25, 0.49, 0.08029, 0.4197, 0.01, 0.25, 0.08029, 0.08029, 0.25, 0.01, 0.4197, 0.08029, 0.49, 0.25, 0.25, 0.9583, 0.25, 1.0, 0.125, 1.0, 0.125, 0.9583, 0.125, 0.9583, 0.125, 1.0, 0.0, 1.0, 0.0, 0.9583, 0.75, 0.5, 0.625, 0.5, 0.625, 0.5, 0.75, 0.5, 0.75, 0.4128, 0.8651, 0.3651, 0.9128, 0.25, 0.8651, 0.1349, 0.75, 0.08716, 0.6349, 0.1349, 0.5872, 0.25, 0.6349, 0.3651, 0.375, 0.5, 0.25, 0.5, 0.25, 0.5, 0.375, 0.5, 0.625, 0.5, 0.5, 0.5, 0.5, 0.5, 0.625, 0.5, 0.25, 0.5, 0.125, 0.5, 0.125, 0.5, 0.25, 0.5, 0.875, 0.5, 0.75, 0.5, 0.75, 0.5, 0.875, 0.5, 0.5, 0.5, 0.375, 0.5, 0.375, 0.5, 0.5, 0.5, 0.125, 0.5, 0.0, 0.5, 0.0, 0.5, 0.125, 0.5, 1.0, 0.5, 0.875, 0.5, 0.875, 0.5, 1.0, 0.5, 0.125, 0.5, 0.125, 0.625, 0.0, 0.625, 0.0, 0.5, 0.125, 0.625, 0.125, 0.75, 0.0, 0.75, 0.0, 0.625, 0.125, 0.8125, 0.125, 0.875, 0.0, 0.875, 0.0, 0.8125, 0.25, 0.5, 0.25, 0.625, 0.125, 0.625, 0.125, 0.5, 0.25, 0.625, 0.25, 0.75, 0.125, 0.75, 0.125, 0.625, 0.25, 0.8125, 0.25, 0.875, 0.125, 0.875, 0.125, 0.8125, 0.375, 0.5, 0.375, 0.625, 0.25, 0.625, 0.25, 0.5, 0.375, 0.625, 0.375, 0.75, 0.25, 0.75, 0.25, 0.625, 0.375, 0.8125, 0.375, 0.875, 0.25, 0.875, 0.25, 0.8125, 0.5, 0.5, 0.5, 0.625, 0.375, 0.625, 0.375, 0.5, 0.5, 0.625, 0.5, 0.75, 0.375, 0.75, 0.375, 0.625, 0.5, 0.8125, 0.5, 0.875, 0.375, 0.875, 0.375, 0.8125, 0.625, 0.5, 0.625, 0.625, 0.5, 0.625, 0.5, 0.5, 0.625, 0.625, 0.625, 0.75, 0.5, 0.75, 0.5, 0.625, 0.625, 0.8125, 0.625, 0.875, 0.5, 0.875, 0.5, 0.8125, 0.75, 0.5, 0.75, 0.625, 0.625, 0.625, 0.625, 0.5, 0.75, 0.625, 0.75, 0.75, 0.625, 0.75, 0.625, 0.625, 0.75, 0.8125, 0.75, 0.875, 0.625, 0.875, 0.625, 0.8125, 0.875, 0.5, 0.875, 0.625, 0.75, 0.625, 0.75, 0.5, 0.875, 0.625, 0.875, 0.75, 0.75, 0.75, 0.75, 0.625, 0.875, 0.8125, 0.875, 0.875, 0.75, 0.875, 0.75, 0.8125, 1.0, 0.5, 1.0, 0.625, 0.875, 0.625, 0.875, 0.5, 1.0, 0.625, 1.0, 0.75, 0.875, 0.75, 0.875, 0.625, 1.0, 0.8125, 1.0, 0.875, 0.875, 0.875, 0.875, 0.8125, 1.0, 0.75, 1.0, 0.8125, 0.875, 0.8125, 0.875, 0.75, 0.875, 0.75, 0.875, 0.8125, 0.75, 0.8125, 0.75, 0.75, 0.75, 0.75, 0.75, 0.8125, 0.625, 0.8125, 0.625, 0.75, 0.625, 0.75, 0.625, 0.8125, 0.5, 0.8125, 0.5, 0.75, 0.5, 0.75, 0.5, 0.8125, 0.375, 0.8125, 0.375, 0.75, 0.375, 0.75, 0.375, 0.8125, 0.25, 0.8125, 0.25, 0.75, 0.25, 0.75, 0.25, 0.8125, 0.125, 0.8125, 0.125, 0.75, 0.125, 0.75, 0.125, 0.8125, 0.0, 0.8125, 0.0, 0.75, 0.125, 0.875, 0.125, 0.9167, 0.0, 0.9167, 0.0, 0.875, 0.125, 0.9167, 0.125, 0.9583, 0.0, 0.9583, 0.0, 0.9167, 0.25, 0.875, 0.25, 0.9167, 0.125, 0.9167, 0.125, 0.875, 0.25, 0.9167, 0.25, 0.9583, 0.125, 0.9583, 0.125, 0.9167, 0.375, 0.875, 0.375, 0.9167, 0.25, 0.9167, 0.25, 0.875, 0.375, 0.9167, 0.375, 0.9583, 0.25, 0.9583, 0.25, 0.9167, 0.5, 0.875, 0.5, 0.9167, 0.375, 0.9167, 0.375, 0.875, 0.5, 0.9167, 0.5, 0.9583, 0.375, 0.9583, 0.375, 0.9167, 0.625, 0.875, 0.625, 0.9167, 0.5, 0.9167, 0.5, 0.875, 0.625, 0.9167, 0.625, 0.9583, 0.5, 0.9583, 0.5, 0.9167, 0.75, 0.875, 0.75, 0.9167, 0.625, 0.9167, 0.625, 0.875, 0.75, 0.9167, 0.75, 0.9583, 0.625, 0.9583, 0.625, 0.9167, 0.875, 0.875, 0.875, 0.9167, 0.75, 0.9167, 0.75, 0.875, 0.875, 0.9167, 0.875, 0.9583, 0.75, 0.9583, 0.75, 0.9167, 1.0, 0.875, 1.0, 0.9167, 0.875, 0.9167, 0.875, 0.875, 1.0, 0.9167, 1.0, 0.9583, 0.875, 0.9583, 0.875, 0.9167, 0.8651, 0.3651, 0.75, 0.4128, 0.75, 0.49, 0.9197, 0.4197, 0.9128, 0.25, 0.8651, 0.3651, 0.9197, 0.4197, 0.99, 0.25, 0.8651, 0.1349, 0.9128, 0.25, 0.99, 0.25, 0.9197, 0.08029, 0.75, 0.08716, 0.8651, 0.1349, 0.9197, 0.08029, 0.75, 0.01, 0.6349, 0.1349, 0.75, 0.08716, 0.75, 0.01, 0.5803, 0.08029, 0.5872, 0.25, 0.6349, 0.1349, 0.5803, 0.08029, 0.51, 0.25, 0.6349, 0.3651, 0.5872, 0.25, 0.51, 0.25, 0.5803, 0.4197, 0.75, 0.4128, 0.6349, 0.3651, 0.5803, 0.4197, 0.75, 0.49])
me_cylinder.materials.append(mat_orangefur_001)
me_cylinder.materials.append(mat_darkfur_001)
me_cylinder.use_remesh_preserve_volume = False
me_cylinder.use_remesh_preserve_attributes = False
me_cylinder.use_mirror_vertex_groups = False
me_cylinder.update()
me_cylinder_001 = bpy.data.meshes.new('Cylinder.001')
me_cylinder_001.from_pydata([(0.02033, 0.5977, -1.39), (3.082e-09, 0.4704, 1.611), (0.3786, 0.4493, -1.39), (0.3326, 0.3326, 1.611), (0.527, 0.09106, -1.39), (0.4704, 1.111e-08, 1.611), (0.3786, -0.2672, -1.39), (0.3326, -0.3326, 1.611), (0.02033, -0.4156, -1.39), (-4.006e-08, -0.4704, 1.611), (-0.3379, -0.2672, -1.39), (-0.3326, -0.3326, 1.611), (-0.4863, 0.09106, -1.39), (-0.4704, 5.867e-08, 1.611), (-0.3379, 0.4493, -1.39), (-0.3326, 0.3326, 1.611), (-1.15e-08, 0.7795, -0.4449), (-1.15e-08, 0.7795, -0.05513), (-1.127e-09, 0.8487, 0.5), (0.6001, 0.6001, 0.5), (0.5512, 0.5512, -0.05513), (0.5512, 0.5512, -0.4449), (0.8487, -3.71e-08, 0.5), (0.7795, -3.407e-08, -0.05513), (0.7795, -3.407e-08, -0.4449), (0.6001, -0.6001, 0.5), (0.5512, -0.5512, -0.05513), (0.5512, -0.5512, -0.4449), (-7.533e-08, -0.8487, 0.5), (-7.964e-08, -0.7795, -0.05513), (-7.964e-08, -0.7795, -0.4449), (-0.6001, -0.6001, 0.5), (-0.5512, -0.5512, -0.05513), (-0.5512, -0.5512, -0.4449), (-0.8487, 1.012e-08, 0.5), (-0.7795, 9.295e-09, -0.05513), (-0.7795, 9.295e-09, -0.4449), (-0.6001, 0.6001, 0.5), (-0.5512, 0.5512, -0.05513), (-0.5512, 0.5512, -0.4449), (0.5434, 0.5434, 1.0), (-1.725e-09, 0.7684, 1.0), (0.7684, -3.359e-08, 1.0), (0.5434, -0.5434, 1.0), (-6.89e-08, -0.7684, 1.0), (-0.5434, -0.5434, 1.0), (-0.7684, 9.163e-09, 1.0), (-0.5434, 0.5434, 1.0), (-1.922e-09, 0.7421, -1.0), (0.5247, 0.5247, -1.0), (0.7421, -3.244e-08, -1.0), (0.5247, -0.5247, -1.0), (-6.68e-08, -0.7421, -1.0), (-0.5247, -0.5247, -1.0), (-0.7421, 8.849e-09, -1.0), (-0.5247, 0.5247, -1.0)], [], [(18, 41, 40, 19), (19, 40, 42, 22), (22, 42, 43, 25), (25, 43, 44, 28), (28, 44, 45, 31), (31, 45, 46, 34), (3, 1, 15, 13, 11, 9, 7, 5), (34, 46, 47, 37), (37, 47, 41, 18), (0, 2, 4, 6, 8, 10, 12, 14), (55, 39, 16, 48), (39, 38, 17, 16), (38, 37, 18, 17), (54, 36, 39, 55), (36, 35, 38, 39), (35, 34, 37, 38), (53, 33, 36, 54), (33, 32, 35, 36), (32, 31, 34, 35), (52, 30, 33, 53), (30, 29, 32, 33), (29, 28, 31, 32), (51, 27, 30, 52), (27, 26, 29, 30), (26, 25, 28, 29), (50, 24, 27, 51), (24, 23, 26, 27), (23, 22, 25, 26), (49, 21, 24, 50), (21, 20, 23, 24), (20, 19, 22, 23), (48, 16, 21, 49), (16, 17, 20, 21), (17, 18, 19, 20), (1, 3, 40, 41), (3, 5, 42, 40), (5, 7, 43, 42), (7, 9, 44, 43), (9, 11, 45, 44), (11, 13, 46, 45), (13, 15, 47, 46), (15, 1, 41, 47), (2, 0, 48, 49), (4, 2, 49, 50), (6, 4, 50, 51), (8, 6, 51, 52), (10, 8, 52, 53), (12, 10, 53, 54), (14, 12, 54, 55), (0, 14, 55, 48)])
_uv = me_cylinder_001.uv_layers.new(name='UVMap')
_uv.uv.foreach_set('vector', [1.0, 0.875, 1.0, 1.0, 0.875, 1.0, 0.875, 0.875, 0.875, 0.875, 0.875, 1.0, 0.75, 1.0, 0.75, 0.875, 0.75, 0.875, 0.75, 1.0, 0.625, 1.0, 0.625, 0.875, 0.625, 0.875, 0.625, 1.0, 0.5, 1.0, 0.5, 0.875, 0.5, 0.875, 0.5, 1.0, 0.375, 1.0, 0.375, 0.875, 0.375, 0.875, 0.375, 1.0, 0.25, 1.0, 0.25, 0.875, 0.3539, 0.3539, 0.25, 0.3969, 0.1461, 0.3539, 0.1031, 0.25, 0.1461, 0.1461, 0.25, 0.1031, 0.3539, 0.1461, 0.3969, 0.25, 0.25, 0.875, 0.25, 1.0, 0.125, 1.0, 0.125, 0.875, 0.125, 0.875, 0.125, 1.0, 0.0, 1.0, 0.0, 0.875, 0.75, 0.4139, 0.8659, 0.3659, 0.9139, 0.25, 0.8659, 0.1341, 0.75, 0.08614, 0.6341, 0.1341, 0.5861, 0.25, 0.6341, 0.3659, 0.125, 0.5, 0.125, 0.625, 0.0, 0.625, 0.0, 0.5, 0.125, 0.625, 0.125, 0.75, 0.0, 0.75, 0.0, 0.625, 0.125, 0.75, 0.125, 0.875, 0.0, 0.875, 0.0, 0.75, 0.25, 0.5, 0.25, 0.625, 0.125, 0.625, 0.125, 0.5, 0.25, 0.625, 0.25, 0.75, 0.125, 0.75, 0.125, 0.625, 0.25, 0.75, 0.25, 0.875, 0.125, 0.875, 0.125, 0.75, 0.375, 0.5, 0.375, 0.625, 0.25, 0.625, 0.25, 0.5, 0.375, 0.625, 0.375, 0.75, 0.25, 0.75, 0.25, 0.625, 0.375, 0.75, 0.375, 0.875, 0.25, 0.875, 0.25, 0.75, 0.5, 0.5, 0.5, 0.625, 0.375, 0.625, 0.375, 0.5, 0.5, 0.625, 0.5, 0.75, 0.375, 0.75, 0.375, 0.625, 0.5, 0.75, 0.5, 0.875, 0.375, 0.875, 0.375, 0.75, 0.625, 0.5, 0.625, 0.625, 0.5, 0.625, 0.5, 0.5, 0.625, 0.625, 0.625, 0.75, 0.5, 0.75, 0.5, 0.625, 0.625, 0.75, 0.625, 0.875, 0.5, 0.875, 0.5, 0.75, 0.75, 0.5, 0.75, 0.625, 0.625, 0.625, 0.625, 0.5, 0.75, 0.625, 0.75, 0.75, 0.625, 0.75, 0.625, 0.625, 0.75, 0.75, 0.75, 0.875, 0.625, 0.875, 0.625, 0.75, 0.875, 0.5, 0.875, 0.625, 0.75, 0.625, 0.75, 0.5, 0.875, 0.625, 0.875, 0.75, 0.75, 0.75, 0.75, 0.625, 0.875, 0.75, 0.875, 0.875, 0.75, 0.875, 0.75, 0.75, 1.0, 0.5, 1.0, 0.625, 0.875, 0.625, 0.875, 0.5, 1.0, 0.625, 1.0, 0.75, 0.875, 0.75, 0.875, 0.625, 1.0, 0.75, 1.0, 0.875, 0.875, 0.875, 0.875, 0.75, 0.25, 0.3969, 0.3539, 0.3539, 0.4197, 0.4197, 0.25, 0.49, 0.3539, 0.3539, 0.3969, 0.25, 0.49, 0.25, 0.4197, 0.4197, 0.3969, 0.25, 0.3539, 0.1461, 0.4197, 0.08029, 0.49, 0.25, 0.3539, 0.1461, 0.25, 0.1031, 0.25, 0.01, 0.4197, 0.08029, 0.25, 0.1031, 0.1461, 0.1461, 0.08029, 0.08029, 0.25, 0.01, 0.1461, 0.1461, 0.1031, 0.25, 0.01, 0.25, 0.08029, 0.08029, 0.1031, 0.25, 0.1461, 0.3539, 0.08029, 0.4197, 0.01, 0.25, 0.1461, 0.3539, 0.25, 0.3969, 0.25, 0.49, 0.08029, 0.4197, 0.8659, 0.3659, 0.75, 0.4139, 0.75, 0.49, 0.9197, 0.4197, 0.9139, 0.25, 0.8659, 0.3659, 0.9197, 0.4197, 0.99, 0.25, 0.8659, 0.1341, 0.9139, 0.25, 0.99, 0.25, 0.9197, 0.08029, 0.75, 0.08614, 0.8659, 0.1341, 0.9197, 0.08029, 0.75, 0.01, 0.6341, 0.1341, 0.75, 0.08614, 0.75, 0.01, 0.5803, 0.08029, 0.5861, 0.25, 0.6341, 0.1341, 0.5803, 0.08029, 0.51, 0.25, 0.6341, 0.3659, 0.5861, 0.25, 0.51, 0.25, 0.5803, 0.4197, 0.75, 0.4139, 0.6341, 0.3659, 0.5803, 0.4197, 0.75, 0.49])
me_cylinder_001.materials.append(mat_orangefur_001)
me_cylinder_001.use_remesh_preserve_volume = False
me_cylinder_001.use_remesh_preserve_attributes = False
me_cylinder_001.use_mirror_vertex_groups = False
me_cylinder_001.update()
me_cylinder_002 = bpy.data.meshes.new('Cylinder.002')
me_cylinder_002.from_pydata([(0.0, 0.5096, -0.205), (-0.00614, 0.3933, 0.2952), (0.6143, 0.2548, -0.205), (0.4886, 0.1881, 0.2952), (0.6143, -0.2548, -0.205), (0.4886, -0.1881, 0.2952), (-5.215e-08, -0.5096, -0.205), (-0.00614, -0.3933, 0.2952), (-0.7859, -0.2548, -0.205), (-0.6602, -0.1813, 0.1715), (-0.7859, 0.2548, -0.205), (-0.6602, 0.1813, 0.1715), (0.6143, 0.2548, 0.205), (0.0, 0.5096, 0.09236), (0.6143, -0.2548, 0.205), (-5.215e-08, -0.5096, 0.09236), (-0.7859, -0.2548, 0.001416), (-0.7859, 0.2548, 0.001416)], [], [(0, 13, 12, 2), (2, 12, 14, 4), (4, 14, 15, 6), (6, 15, 16, 8), (3, 1, 11, 9, 7, 5), (8, 16, 17, 10), (10, 17, 13, 0), (0, 2, 4, 6, 8, 10), (1, 3, 12, 13), (3, 5, 14, 12), (5, 7, 15, 14), (7, 9, 16, 15), (9, 11, 17, 16), (11, 1, 13, 17)])
_uv = me_cylinder_002.uv_layers.new(name='UVMap')
_uv.uv.foreach_set('vector', [1.0, 0.5, 1.0, 1.0, 0.8333, 1.0, 0.8333, 0.5, 0.8333, 0.5, 0.8333, 1.0, 0.6667, 1.0, 0.6667, 0.5, 0.6667, 0.5, 0.6667, 1.0, 0.5, 1.0, 0.5, 0.5, 0.5, 0.5, 0.5, 1.0, 0.3333, 1.0, 0.3333, 0.5, 0.4171, 0.3386, 0.2541, 0.4352, 0.07659, 0.3354, 0.07659, 0.1646, 0.2541, 0.06475, 0.4171, 0.1614, 0.3333, 0.5, 0.3333, 1.0, 0.1667, 1.0, 0.1667, 0.5, 0.1667, 0.5, 0.1667, 1.0, -8.941e-08, 1.0, -8.941e-08, 0.5, 0.75, 0.49, 0.9578, 0.37, 0.9578, 0.13, 0.75, 0.01, 0.5422, 0.13, 0.5422, 0.37, 0.2541, 0.4352, 0.4171, 0.3386, 0.4578, 0.37, 0.25, 0.49, 0.4171, 0.3386, 0.4171, 0.1614, 0.4578, 0.13, 0.4578, 0.37, 0.4171, 0.1614, 0.2541, 0.06475, 0.25, 0.01, 0.4578, 0.13, 0.2541, 0.06475, 0.07659, 0.1646, 0.04215, 0.13, 0.25, 0.01, 0.07659, 0.1646, 0.07659, 0.3354, 0.04215, 0.37, 0.04215, 0.13, 0.07659, 0.3354, 0.2541, 0.4352, 0.25, 0.49, 0.04215, 0.37])
me_cylinder_002.materials.append(mat_darkfur_001)
me_cylinder_002.use_remesh_preserve_volume = False
me_cylinder_002.use_remesh_preserve_attributes = False
me_cylinder_002.use_mirror_vertex_groups = False
me_cylinder_002.update()
me_cylinder_003 = bpy.data.meshes.new('Cylinder.003')
me_cylinder_003.from_pydata([(-2.98e-08, 0.774, -0.205), (-0.00614, 0.8903, 0.2952), (0.6143, 1.029, -0.205), (0.4886, 1.096, 0.2952), (0.6143, 1.538, -0.205), (0.4886, 1.472, 0.2952), (-8.196e-08, 1.793, -0.205), (-0.00614, 1.677, 0.2952), (-0.7859, 1.538, -0.205), (-0.6602, 1.465, 0.1715), (-0.7859, 1.029, -0.205), (-0.6602, 1.102, 0.1715), (0.6143, 1.029, 0.205), (-2.98e-08, 0.774, 0.09236), (0.6143, 1.538, 0.205), (-8.196e-08, 1.793, 0.09236), (-0.7859, 1.538, 0.001416), (-0.7859, 1.029, 0.001416)], [], [(0, 2, 12, 13), (2, 4, 14, 12), (4, 6, 15, 14), (6, 8, 16, 15), (3, 5, 7, 9, 11, 1), (8, 10, 17, 16), (10, 0, 13, 17), (0, 10, 8, 6, 4, 2), (1, 13, 12, 3), (3, 12, 14, 5), (5, 14, 15, 7), (7, 15, 16, 9), (9, 16, 17, 11), (11, 17, 13, 1)])
_uv = me_cylinder_003.uv_layers.new(name='UVMap')
_uv.uv.foreach_set('vector', [1.0, 0.5, 0.8333, 0.5, 0.8333, 1.0, 1.0, 1.0, 0.8333, 0.5, 0.6667, 0.5, 0.6667, 1.0, 0.8333, 1.0, 0.6667, 0.5, 0.5, 0.5, 0.5, 1.0, 0.6667, 1.0, 0.5, 0.5, 0.3333, 0.5, 0.3333, 1.0, 0.5, 1.0, 0.4171, 0.3386, 0.4171, 0.1614, 0.2541, 0.06475, 0.07659, 0.1646, 0.07659, 0.3354, 0.2541, 0.4352, 0.3333, 0.5, 0.1667, 0.5, 0.1667, 1.0, 0.3333, 1.0, 0.1667, 0.5, -8.941e-08, 0.5, -8.941e-08, 1.0, 0.1667, 1.0, 0.75, 0.49, 0.5422, 0.37, 0.5422, 0.13, 0.75, 0.01, 0.9578, 0.13, 0.9578, 0.37, 0.2541, 0.4352, 0.25, 0.49, 0.4578, 0.37, 0.4171, 0.3386, 0.4171, 0.3386, 0.4578, 0.37, 0.4578, 0.13, 0.4171, 0.1614, 0.4171, 0.1614, 0.4578, 0.13, 0.25, 0.01, 0.2541, 0.06475, 0.2541, 0.06475, 0.25, 0.01, 0.04215, 0.13, 0.07659, 0.1646, 0.07659, 0.1646, 0.04215, 0.13, 0.04215, 0.37, 0.07659, 0.3354, 0.07659, 0.3354, 0.04215, 0.37, 0.25, 0.49, 0.2541, 0.4352])
me_cylinder_003.materials.append(mat_darkfur_001)
me_cylinder_003.use_remesh_preserve_volume = False
me_cylinder_003.use_remesh_preserve_attributes = False
me_cylinder_003.use_mirror_vertex_groups = False
me_cylinder_003.update()
me_cylinder_004 = bpy.data.meshes.new('Cylinder.004')
me_cylinder_004.from_pydata([(2.608e-08, 1.058, -1.077), (1.664e-08, -1.753, -0.4114), (0.7071, 1.078, -0.7844), (0.3769, -1.742, -0.2557), (1.0, 1.128, -0.07907), (0.533, -1.716, 0.1203), (0.7071, 1.177, 0.6263), (0.3769, -1.69, 0.4963), (-6.135e-08, 1.198, 0.9185), (-2.995e-08, -1.679, 0.652), (-0.7071, 1.177, 0.6263), (-0.3769, -1.69, 0.4963), (-1.0, 1.128, -0.07907), (-0.533, -1.716, 0.1203), (-0.7071, 1.078, -0.7844), (-0.3769, -1.742, -0.2557), (4.391e-08, 1.686, -0.6217), (0.3551, 1.696, -0.4749), (0.5022, 1.721, -0.1207), (0.3551, 1.746, 0.2336), (-1.606e-09, 1.756, 0.3803), (-0.3551, 1.746, 0.2336), (-0.5022, 1.721, -0.1207), (-0.3551, 1.696, -0.4749), (2.608e-08, 0.5591, -1.042), (1.371e-08, 0.08789, -0.6129), (2.608e-08, -0.7835, -0.9475), (0.7071, -0.763, -0.6553), (0.428, 0.1003, -0.4361), (0.7071, 0.5795, -0.7495), (1.0, -0.7135, 0.05003), (0.6053, 0.1302, -0.009131), (1.0, 0.629, -0.0441), (0.7071, -0.6641, 0.7554), (0.428, 0.1602, 0.4178), (0.7071, 0.6785, 0.6613), (-6.135e-08, -0.6436, 1.048), (-3.921e-08, 0.1726, 0.5947), (-6.135e-08, 0.6989, 0.9534), (-0.7071, -0.6641, 0.7554), (-0.428, 0.1602, 0.4178), (-0.7071, 0.6785, 0.6613), (-1.0, -0.7135, 0.05003), (-0.6053, 0.1302, -0.009131), (-1.0, 0.629, -0.0441), (-0.7071, -0.763, -0.6553), (-0.428, 0.1003, -0.4361), (-0.7071, 0.5795, -0.7495), (9.537e-09, -0.3637, -0.5979), (0.4397, -0.351, -0.4162), (0.6218, -0.3202, 0.02245), (0.4397, -0.2895, 0.4611), (-4.483e-08, -0.2768, 0.6428), (-0.4397, -0.2895, 0.4611), (-0.6218, -0.3202, 0.02245), (-0.4397, -0.351, -0.4162), (3.217e-08, -1.121, -0.9744), (2.826e-08, -1.442, -0.7578), (0.6059, -1.424, -0.5075), (0.7428, -1.1, -0.6675), (0.8568, -1.382, 0.09688), (1.05, -1.048, 0.07345), (0.6059, -1.339, 0.7012), (0.7428, -0.9957, 0.8144), (-4.665e-08, -1.322, 0.9516), (-5.967e-08, -0.9742, 1.121), (-0.6059, -1.339, 0.7012), (-0.7428, -0.9957, 0.8144), (-0.8568, -1.382, 0.09688), (-1.05, -1.048, 0.07345), (-0.6059, -1.424, -0.5075), (-0.7428, -1.1, -0.6675), (4.391e-08, 1.519, -0.8485), (0.5234, 1.534, -0.6323), (0.7402, 1.571, -0.1102), (0.5234, 1.608, 0.412), (-2.08e-08, 1.623, 0.6282), (-0.5234, 1.608, 0.412), (-0.7402, 1.571, -0.1102), (-0.5234, 1.534, -0.6323)], [], [(57, 58, 3, 1), (58, 60, 5, 3), (60, 62, 7, 5), (62, 64, 9, 7), (64, 66, 11, 9), (66, 68, 13, 11), (3, 5, 7, 9, 11, 13, 15, 1), (68, 70, 15, 13), (70, 57, 1, 15), (4, 74, 75, 6), (16, 23, 22, 21, 20, 19, 18, 17), (10, 77, 78, 12), (6, 75, 76, 8), (12, 78, 79, 14), (2, 73, 74, 4), (8, 76, 77, 10), (14, 79, 72, 0), (0, 72, 73, 2), (14, 0, 24, 47), (47, 24, 25, 46), (55, 48, 26, 45), (12, 14, 47, 44), (44, 47, 46, 43), (54, 55, 45, 42), (10, 12, 44, 41), (41, 44, 43, 40), (53, 54, 42, 39), (8, 10, 41, 38), (38, 41, 40, 37), (52, 53, 39, 36), (6, 8, 38, 35), (35, 38, 37, 34), (51, 52, 36, 33), (4, 6, 35, 32), (32, 35, 34, 31), (50, 51, 33, 30), (2, 4, 32, 29), (29, 32, 31, 28), (49, 50, 30, 27), (0, 2, 29, 24), (24, 29, 28, 25), (48, 49, 27, 26), (25, 28, 49, 48), (28, 31, 50, 49), (31, 34, 51, 50), (34, 37, 52, 51), (37, 40, 53, 52), (40, 43, 54, 53), (43, 46, 55, 54), (46, 25, 48, 55), (45, 26, 56, 71), (71, 56, 57, 70), (42, 45, 71, 69), (69, 71, 70, 68), (39, 42, 69, 67), (67, 69, 68, 66), (36, 39, 67, 65), (65, 67, 66, 64), (33, 36, 65, 63), (63, 65, 64, 62), (30, 33, 63, 61), (61, 63, 62, 60), (27, 30, 61, 59), (59, 61, 60, 58), (26, 27, 59, 56), (56, 59, 58, 57), (17, 73, 72, 16), (18, 74, 73, 17), (19, 75, 74, 18), (20, 76, 75, 19), (21, 77, 76, 20), (22, 78, 77, 21), (23, 79, 78, 22), (16, 72, 79, 23)])
me_cylinder_004.polygons.foreach_set('material_index', [1, 1, 1, 1, 1, 1, 1, 1, 1, 0, 0, 0, 0, 0, 0, 0, 0, 0, 0, 0, 1, 0, 0, 1, 0, 0, 1, 0, 0, 1, 0, 0, 1, 0, 0, 1, 0, 0, 1, 0, 0, 1, 0, 0, 0, 0, 0, 0, 0, 0, 1, 1, 1, 1, 1, 1, 1, 1, 1, 1, 1, 1, 1, 1, 1, 1, 0, 0, 0, 0, 0, 0, 0, 0])
_uv = me_cylinder_004.uv_layers.new(name='UVMap')
_uv.uv.foreach_set('vector', [1.0, 0.9583, 0.875, 0.9583, 0.875, 1.0, 1.0, 1.0, 0.875, 0.9583, 0.75, 0.9583, 0.75, 1.0, 0.875, 1.0, 0.75, 0.9583, 0.625, 0.9583, 0.625, 1.0, 0.75, 1.0, 0.625, 0.9583, 0.5, 0.9583, 0.5, 1.0, 0.625, 1.0, 0.5, 0.9583, 0.375, 0.9583, 0.375, 1.0, 0.5, 1.0, 0.375, 0.9583, 0.25, 0.9583, 0.25, 1.0, 0.375, 1.0, 0.4197, 0.4197, 0.49, 0.25, 0.4197, 0.08029, 0.25, 0.01, 0.08029, 0.08029, 0.01, 0.25, 0.08029, 0.4197, 0.25, 0.49, 0.25, 0.9583, 0.125, 0.9583, 0.125, 1.0, 0.25, 1.0, 0.125, 0.9583, 0.0, 0.9583, 0.0, 1.0, 0.125, 1.0, 0.75, 0.5, 0.75, 0.5, 0.625, 0.5, 0.625, 0.5, 0.75, 0.4128, 0.6349, 0.3651, 0.5872, 0.25, 0.6349, 0.1349, 0.75, 0.08716, 0.8651, 0.1349, 0.9128, 0.25, 0.8651, 0.3651, 0.375, 0.5, 0.375, 0.5, 0.25, 0.5, 0.25, 0.5, 0.625, 0.5, 0.625, 0.5, 0.5, 0.5, 0.5, 0.5, 0.25, 0.5, 0.25, 0.5, 0.125, 0.5, 0.125, 0.5, 0.875, 0.5, 0.875, 0.5, 0.75, 0.5, 0.75, 0.5, 0.5, 0.5, 0.5, 0.5, 0.375, 0.5, 0.375, 0.5, 0.125, 0.5, 0.125, 0.5, 0.0, 0.5, 0.0, 0.5, 1.0, 0.5, 1.0, 0.5, 0.875, 0.5, 0.875, 0.5, 0.125, 0.5, 0.0, 0.5, 0.0, 0.625, 0.125, 0.625, 0.125, 0.625, 0.0, 0.625, 0.0, 0.75, 0.125, 0.75, 0.125, 0.8125, 0.0, 0.8125, 0.0, 0.875, 0.125, 0.875, 0.25, 0.5, 0.125, 0.5, 0.125, 0.625, 0.25, 0.625, 0.25, 0.625, 0.125, 0.625, 0.125, 0.75, 0.25, 0.75, 0.25, 0.8125, 0.125, 0.8125, 0.125, 0.875, 0.25, 0.875, 0.375, 0.5, 0.25, 0.5, 0.25, 0.625, 0.375, 0.625, 0.375, 0.625, 0.25, 0.625, 0.25, 0.75, 0.375, 0.75, 0.375, 0.8125, 0.25, 0.8125, 0.25, 0.875, 0.375, 0.875, 0.5, 0.5, 0.375, 0.5, 0.375, 0.625, 0.5, 0.625, 0.5, 0.625, 0.375, 0.625, 0.375, 0.75, 0.5, 0.75, 0.5, 0.8125, 0.375, 0.8125, 0.375, 0.875, 0.5, 0.875, 0.625, 0.5, 0.5, 0.5, 0.5, 0.625, 0.625, 0.625, 0.625, 0.625, 0.5, 0.625, 0.5, 0.75, 0.625, 0.75, 0.625, 0.8125, 0.5, 0.8125, 0.5, 0.875, 0.625, 0.875, 0.75, 0.5, 0.625, 0.5, 0.625, 0.625, 0.75, 0.625, 0.75, 0.625, 0.625, 0.625, 0.625, 0.75, 0.75, 0.75, 0.75, 0.8125, 0.625, 0.8125, 0.625, 0.875, 0.75, 0.875, 0.875, 0.5, 0.75, 0.5, 0.75, 0.625, 0.875, 0.625, 0.875, 0.625, 0.75, 0.625, 0.75, 0.75, 0.875, 0.75, 0.875, 0.8125, 0.75, 0.8125, 0.75, 0.875, 0.875, 0.875, 1.0, 0.5, 0.875, 0.5, 0.875, 0.625, 1.0, 0.625, 1.0, 0.625, 0.875, 0.625, 0.875, 0.75, 1.0, 0.75, 1.0, 0.8125, 0.875, 0.8125, 0.875, 0.875, 1.0, 0.875, 1.0, 0.75, 0.875, 0.75, 0.875, 0.8125, 1.0, 0.8125, 0.875, 0.75, 0.75, 0.75, 0.75, 0.8125, 0.875, 0.8125, 0.75, 0.75, 0.625, 0.75, 0.625, 0.8125, 0.75, 0.8125, 0.625, 0.75, 0.5, 0.75, 0.5, 0.8125, 0.625, 0.8125, 0.5, 0.75, 0.375, 0.75, 0.375, 0.8125, 0.5, 0.8125, 0.375, 0.75, 0.25, 0.75, 0.25, 0.8125, 0.375, 0.8125, 0.25, 0.75, 0.125, 0.75, 0.125, 0.8125, 0.25, 0.8125, 0.125, 0.75, 0.0, 0.75, 0.0, 0.8125, 0.125, 0.8125, 0.125, 0.875, 0.0, 0.875, 0.0, 0.9167, 0.125, 0.9167, 0.125, 0.9167, 0.0, 0.9167, 0.0, 0.9583, 0.125, 0.9583, 0.25, 0.875, 0.125, 0.875, 0.125, 0.9167, 0.25, 0.9167, 0.25, 0.9167, 0.125, 0.9167, 0.125, 0.9583, 0.25, 0.9583, 0.375, 0.875, 0.25, 0.875, 0.25, 0.9167, 0.375, 0.9167, 0.375, 0.9167, 0.25, 0.9167, 0.25, 0.9583, 0.375, 0.9583, 0.5, 0.875, 0.375, 0.875, 0.375, 0.9167, 0.5, 0.9167, 0.5, 0.9167, 0.375, 0.9167, 0.375, 0.9583, 0.5, 0.9583, 0.625, 0.875, 0.5, 0.875, 0.5, 0.9167, 0.625, 0.9167, 0.625, 0.9167, 0.5, 0.9167, 0.5, 0.9583, 0.625, 0.9583, 0.75, 0.875, 0.625, 0.875, 0.625, 0.9167, 0.75, 0.9167, 0.75, 0.9167, 0.625, 0.9167, 0.625, 0.9583, 0.75, 0.9583, 0.875, 0.875, 0.75, 0.875, 0.75, 0.9167, 0.875, 0.9167, 0.875, 0.9167, 0.75, 0.9167, 0.75, 0.9583, 0.875, 0.9583, 1.0, 0.875, 0.875, 0.875, 0.875, 0.9167, 1.0, 0.9167, 1.0, 0.9167, 0.875, 0.9167, 0.875, 0.9583, 1.0, 0.9583, 0.8651, 0.3651, 0.9197, 0.4197, 0.75, 0.49, 0.75, 0.4128, 0.9128, 0.25, 0.99, 0.25, 0.9197, 0.4197, 0.8651, 0.3651, 0.8651, 0.1349, 0.9197, 0.08029, 0.99, 0.25, 0.9128, 0.25, 0.75, 0.08716, 0.75, 0.01, 0.9197, 0.08029, 0.8651, 0.1349, 0.6349, 0.1349, 0.5803, 0.08029, 0.75, 0.01, 0.75, 0.08716, 0.5872, 0.25, 0.51, 0.25, 0.5803, 0.08029, 0.6349, 0.1349, 0.6349, 0.3651, 0.5803, 0.4197, 0.51, 0.25, 0.5872, 0.25, 0.75, 0.4128, 0.75, 0.49, 0.5803, 0.4197, 0.6349, 0.3651])
me_cylinder_004.materials.append(mat_orangefur_001)
me_cylinder_004.materials.append(mat_darkfur_001)
me_cylinder_004.use_remesh_preserve_volume = False
me_cylinder_004.use_remesh_preserve_attributes = False
me_cylinder_004.use_mirror_vertex_groups = False
me_cylinder_004.update()
me_cylinder_005 = bpy.data.meshes.new('Cylinder.005')
me_cylinder_005.from_pydata([(-1.863e-08, 2.169, -0.9979), (3.082e-09, 0.9448, 1.721), (0.3443, 2.297, -0.935), (0.3326, 1.068, 1.782), (0.4869, 2.605, -0.783), (0.4704, 1.367, 1.929), (0.3443, 2.914, -0.631), (0.3326, 1.665, 2.076), (-2.588e-08, 3.042, -0.568), (-4.006e-08, 1.789, 2.137), (-0.3443, 2.914, -0.631), (-0.3326, 1.665, 2.076), (-0.4869, 2.605, -0.783), (-0.4704, 1.367, 1.929), (-0.3443, 2.297, -0.935), (-0.3326, 1.068, 1.782), (-1.15e-08, 1.575, -0.2597), (-1.15e-08, 1.403, 0.08996), (-1.127e-09, 1.096, 0.5575), (0.6001, 1.319, 0.6672), (0.5512, 1.608, 0.1907), (0.5512, 1.78, -0.159), (0.8487, 1.857, 0.9322), (0.7795, 2.102, 0.4341), (0.7795, 2.274, 0.08437), (0.6001, 2.396, 1.197), (0.5512, 2.597, 0.6774), (0.5512, 2.769, 0.3277), (-7.533e-08, 2.619, 1.307), (-7.964e-08, 2.802, 0.7782), (-7.964e-08, 2.974, 0.4285), (-0.6001, 2.396, 1.197), (-0.5512, 2.597, 0.6774), (-0.5512, 2.769, 0.3277), (-0.8487, 1.857, 0.9322), (-0.7795, 2.102, 0.4341), (-0.7795, 2.274, 0.08437), (-0.6001, 1.319, 0.6672), (-0.5512, 1.608, 0.1907), (-0.5512, 1.78, -0.159), (0.5434, 1.149, 1.141), (-1.725e-09, 0.9471, 1.042), (0.7684, 1.637, 1.381), (0.5434, 2.124, 1.621), (-6.89e-08, 2.326, 1.72), (-0.5434, 2.124, 1.621), (-0.7684, 1.637, 1.381), (-0.5434, 1.149, 1.141), (-1.922e-09, 1.854, -0.7413), (0.5247, 2.049, -0.6454), (0.7421, 2.52, -0.4137), (0.5247, 2.99, -0.1821), (-6.68e-08, 3.185, -0.08613), (-0.5247, 2.99, -0.1821), (-0.7421, 2.52, -0.4137), (-0.5247, 2.049, -0.6454)], [], [(18, 19, 40, 41), (19, 22, 42, 40), (22, 25, 43, 42), (25, 28, 44, 43), (28, 31, 45, 44), (31, 34, 46, 45), (3, 5, 7, 9, 11, 13, 15, 1), (34, 37, 47, 46), (37, 18, 41, 47), (0, 14, 12, 10, 8, 6, 4, 2), (55, 48, 16, 39), (39, 16, 17, 38), (38, 17, 18, 37), (54, 55, 39, 36), (36, 39, 38, 35), (35, 38, 37, 34), (53, 54, 36, 33), (33, 36, 35, 32), (32, 35, 34, 31), (52, 53, 33, 30), (30, 33, 32, 29), (29, 32, 31, 28), (51, 52, 30, 27), (27, 30, 29, 26), (26, 29, 28, 25), (50, 51, 27, 24), (24, 27, 26, 23), (23, 26, 25, 22), (49, 50, 24, 21), (21, 24, 23, 20), (20, 23, 22, 19), (48, 49, 21, 16), (16, 21, 20, 17), (17, 20, 19, 18), (1, 41, 40, 3), (3, 40, 42, 5), (5, 42, 43, 7), (7, 43, 44, 9), (9, 44, 45, 11), (11, 45, 46, 13), (13, 46, 47, 15), (15, 47, 41, 1), (0, 2, 49, 48), (2, 4, 50, 49), (4, 6, 51, 50), (6, 8, 52, 51), (8, 10, 53, 52), (10, 12, 54, 53), (12, 14, 55, 54), (14, 0, 48, 55)])
_uv = me_cylinder_005.uv_layers.new(name='UVMap')
_uv.uv.foreach_set('vector', [1.0, 0.875, 0.875, 0.875, 0.875, 1.0, 1.0, 1.0, 0.875, 0.875, 0.75, 0.875, 0.75, 1.0, 0.875, 1.0, 0.75, 0.875, 0.625, 0.875, 0.625, 1.0, 0.75, 1.0, 0.625, 0.875, 0.5, 0.875, 0.5, 1.0, 0.625, 1.0, 0.5, 0.875, 0.375, 0.875, 0.375, 1.0, 0.5, 1.0, 0.375, 0.875, 0.25, 0.875, 0.25, 1.0, 0.375, 1.0, 0.3539, 0.3539, 0.3969, 0.25, 0.3539, 0.1461, 0.25, 0.1031, 0.1461, 0.1461, 0.1031, 0.25, 0.1461, 0.3539, 0.25, 0.3969, 0.25, 0.875, 0.125, 0.875, 0.125, 1.0, 0.25, 1.0, 0.125, 0.875, 0.0, 0.875, 0.0, 1.0, 0.125, 1.0, 0.75, 0.4075, 0.6387, 0.3613, 0.5925, 0.25, 0.6387, 0.1387, 0.75, 0.09253, 0.8613, 0.1387, 0.9075, 0.25, 0.8613, 0.3613, 0.125, 0.5, 0.0, 0.5, 0.0, 0.625, 0.125, 0.625, 0.125, 0.625, 0.0, 0.625, 0.0, 0.75, 0.125, 0.75, 0.125, 0.75, 0.0, 0.75, 0.0, 0.875, 0.125, 0.875, 0.25, 0.5, 0.125, 0.5, 0.125, 0.625, 0.25, 0.625, 0.25, 0.625, 0.125, 0.625, 0.125, 0.75, 0.25, 0.75, 0.25, 0.75, 0.125, 0.75, 0.125, 0.875, 0.25, 0.875, 0.375, 0.5, 0.25, 0.5, 0.25, 0.625, 0.375, 0.625, 0.375, 0.625, 0.25, 0.625, 0.25, 0.75, 0.375, 0.75, 0.375, 0.75, 0.25, 0.75, 0.25, 0.875, 0.375, 0.875, 0.5, 0.5, 0.375, 0.5, 0.375, 0.625, 0.5, 0.625, 0.5, 0.625, 0.375, 0.625, 0.375, 0.75, 0.5, 0.75, 0.5, 0.75, 0.375, 0.75, 0.375, 0.875, 0.5, 0.875, 0.625, 0.5, 0.5, 0.5, 0.5, 0.625, 0.625, 0.625, 0.625, 0.625, 0.5, 0.625, 0.5, 0.75, 0.625, 0.75, 0.625, 0.75, 0.5, 0.75, 0.5, 0.875, 0.625, 0.875, 0.75, 0.5, 0.625, 0.5, 0.625, 0.625, 0.75, 0.625, 0.75, 0.625, 0.625, 0.625, 0.625, 0.75, 0.75, 0.75, 0.75, 0.75, 0.625, 0.75, 0.625, 0.875, 0.75, 0.875, 0.875, 0.5, 0.75, 0.5, 0.75, 0.625, 0.875, 0.625, 0.875, 0.625, 0.75, 0.625, 0.75, 0.75, 0.875, 0.75, 0.875, 0.75, 0.75, 0.75, 0.75, 0.875, 0.875, 0.875, 1.0, 0.5, 0.875, 0.5, 0.875, 0.625, 1.0, 0.625, 1.0, 0.625, 0.875, 0.625, 0.875, 0.75, 1.0, 0.75, 1.0, 0.75, 0.875, 0.75, 0.875, 0.875, 1.0, 0.875, 0.25, 0.3969, 0.25, 0.49, 0.4197, 0.4197, 0.3539, 0.3539, 0.3539, 0.3539, 0.4197, 0.4197, 0.49, 0.25, 0.3969, 0.25, 0.3969, 0.25, 0.49, 0.25, 0.4197, 0.08029, 0.3539, 0.1461, 0.3539, 0.1461, 0.4197, 0.08029, 0.25, 0.01, 0.25, 0.1031, 0.25, 0.1031, 0.25, 0.01, 0.08029, 0.08029, 0.1461, 0.1461, 0.1461, 0.1461, 0.08029, 0.08029, 0.01, 0.25, 0.1031, 0.25, 0.1031, 0.25, 0.01, 0.25, 0.08029, 0.4197, 0.1461, 0.3539, 0.1461, 0.3539, 0.08029, 0.4197, 0.25, 0.49, 0.25, 0.3969, 0.75, 0.4075, 0.8613, 0.3613, 0.9197, 0.4197, 0.75, 0.49, 0.8613, 0.3613, 0.9075, 0.25, 0.99, 0.25, 0.9197, 0.4197, 0.9075, 0.25, 0.8613, 0.1387, 0.9197, 0.08029, 0.99, 0.25, 0.8613, 0.1387, 0.75, 0.09253, 0.75, 0.01, 0.9197, 0.08029, 0.75, 0.09253, 0.6387, 0.1387, 0.5803, 0.08029, 0.75, 0.01, 0.6387, 0.1387, 0.5925, 0.25, 0.51, 0.25, 0.5803, 0.08029, 0.5925, 0.25, 0.6387, 0.3613, 0.5803, 0.4197, 0.51, 0.25, 0.6387, 0.3613, 0.75, 0.4075, 0.75, 0.49, 0.5803, 0.4197])
me_cylinder_005.materials.append(mat_orangefur_001)
me_cylinder_005.use_remesh_preserve_volume = False
me_cylinder_005.use_remesh_preserve_attributes = False
me_cylinder_005.use_mirror_vertex_groups = False
me_cylinder_005.update()
me_cylinder_006 = bpy.data.meshes.new('Cylinder.006')
me_cylinder_006.from_pydata([(1.54e-08, 0.354, -0.3578), (1.186e-08, 0.5026, 3.32), (0.2081, 0.2864, -0.3578), (0.2954, 0.4066, 3.32), (0.3367, 0.1094, -0.3578), (0.478, 0.1553, 3.32), (0.3367, -0.1094, -0.3578), (0.478, -0.1553, 3.32), (0.2081, -0.2864, -0.3578), (0.2954, -0.4066, 3.32), (-1.554e-08, -0.354, -0.3578), (-3.208e-08, -0.5026, 3.32), (-0.2081, -0.2864, -0.3578), (-0.2954, -0.4066, 3.32), (-0.3367, -0.1094, -0.3578), (-0.478, -0.1553, 3.32), (-0.3367, 0.1094, -0.3578), (-0.478, 0.1553, 3.32), (-0.2081, 0.2864, -0.3578), (-0.2954, 0.4066, 3.32), (1.203e-08, 0.4955, 0.2552), (7.774e-09, 0.674, 0.8682), (3.75e-09, 0.8427, 1.481), (0.0, 1.0, 2.094), (2.764e-09, 0.8841, 2.707), (0.5196, 0.7152, 2.707), (0.5878, 0.809, 2.094), (0.4953, 0.6818, 1.481), (0.3961, 0.5452, 0.8682), (0.2912, 0.4008, 0.2552), (0.8408, 0.2732, 2.707), (0.9511, 0.309, 2.094), (0.8015, 0.2604, 1.481), (0.641, 0.2083, 0.8682), (0.4712, 0.1531, 0.2552), (0.8408, -0.2732, 2.707), (0.9511, -0.309, 2.094), (0.8015, -0.2604, 1.481), (0.641, -0.2083, 0.8682), (0.4712, -0.1531, 0.2552), (0.5196, -0.7152, 2.707), (0.5878, -0.809, 2.094), (0.4953, -0.6818, 1.481), (0.3961, -0.5452, 0.8682), (0.2912, -0.4008, 0.2552), (-7.452e-08, -0.8841, 2.707), (-8.742e-08, -1.0, 2.094), (-6.992e-08, -0.8427, 1.481), (-5.115e-08, -0.674, 0.8682), (-3.129e-08, -0.4955, 0.2552), (-0.5196, -0.7152, 2.707), (-0.5878, -0.809, 2.094), (-0.4953, -0.6818, 1.481), (-0.3961, -0.5452, 0.8682), (-0.2912, -0.4008, 0.2552), (-0.8408, -0.2732, 2.707), (-0.9511, -0.309, 2.094), (-0.8015, -0.2604, 1.481), (-0.641, -0.2083, 0.8682), (-0.4712, -0.1531, 0.2552), (-0.8408, 0.2732, 2.707), (-0.9511, 0.309, 2.094), (-0.8015, 0.2604, 1.481), (-0.641, 0.2083, 0.8682), (-0.4712, 0.1531, 0.2552), (-0.5196, 0.7152, 2.707), (-0.5878, 0.809, 2.094), (-0.4953, 0.6818, 1.481), (-0.3961, 0.5452, 0.8682), (-0.2912, 0.4008, 0.2552), (-4.822e-08, 0.354, -1.216), (0.2081, 0.2864, -1.216), (0.3367, 0.1094, -1.216), (0.3367, -0.1094, -1.216), (0.2081, -0.2864, -1.216), (-7.916e-08, -0.354, -1.216), (-0.2081, -0.2864, -1.216), (-0.3367, -0.1094, -1.216), (-0.3367, 0.1094, -1.216), (-0.2081, 0.2864, -1.216), (-5.849e-08, 0.5032, -1.518), (0.2958, 0.4071, -1.518), (0.4786, 0.1555, -1.518), (0.4786, -0.1555, -1.518), (0.2958, -0.4071, -1.518), (-1.025e-07, -0.5032, -1.518), (-0.2958, -0.4071, -1.518), (-0.4786, -0.1555, -1.518), (-0.4786, 0.1555, -1.518), (-0.2958, 0.4071, -1.518), (-4.922e-08, 0.3728, -1.814), (0.2191, 0.3016, -1.814), (0.3546, 0.1152, -1.814), (0.3546, -0.1152, -1.814), (0.2191, -0.3016, -1.814), (-8.181e-08, -0.3728, -1.814), (-0.2191, -0.3016, -1.814), (-0.3546, -0.1152, -1.814), (-0.3546, 0.1152, -1.814), (-0.2191, 0.3016, -1.814)], [], [(24, 1, 3, 25), (25, 3, 5, 30), (30, 5, 7, 35), (35, 7, 9, 40), (40, 9, 11, 45), (45, 11, 13, 50), (50, 13, 15, 55), (55, 15, 17, 60), (3, 1, 19, 17, 15, 13, 11, 9, 7, 5), (60, 17, 19, 65), (65, 19, 1, 24), (18, 0, 70, 79), (18, 69, 20, 0), (69, 68, 21, 20), (68, 67, 22, 21), (67, 66, 23, 22), (66, 65, 24, 23), (16, 64, 69, 18), (64, 63, 68, 69), (63, 62, 67, 68), (62, 61, 66, 67), (61, 60, 65, 66), (14, 59, 64, 16), (59, 58, 63, 64), (58, 57, 62, 63), (57, 56, 61, 62), (56, 55, 60, 61), (12, 54, 59, 14), (54, 53, 58, 59), (53, 52, 57, 58), (52, 51, 56, 57), (51, 50, 55, 56), (10, 49, 54, 12), (49, 48, 53, 54), (48, 47, 52, 53), (47, 46, 51, 52), (46, 45, 50, 51), (8, 44, 49, 10), (44, 43, 48, 49), (43, 42, 47, 48), (42, 41, 46, 47), (41, 40, 45, 46), (6, 39, 44, 8), (39, 38, 43, 44), (38, 37, 42, 43), (37, 36, 41, 42), (36, 35, 40, 41), (4, 34, 39, 6), (34, 33, 38, 39), (33, 32, 37, 38), (32, 31, 36, 37), (31, 30, 35, 36), (2, 29, 34, 4), (29, 28, 33, 34), (28, 27, 32, 33), (27, 26, 31, 32), (26, 25, 30, 31), (0, 20, 29, 2), (20, 21, 28, 29), (21, 22, 27, 28), (22, 23, 26, 27), (23, 24, 25, 26), (70, 71, 81, 80), (16, 18, 79, 78), (14, 16, 78, 77), (12, 14, 77, 76), (10, 12, 76, 75), (8, 10, 75, 74), (6, 8, 74, 73), (0, 2, 71, 70), (4, 6, 73, 72), (2, 4, 72, 71), (84, 85, 95, 94), (77, 78, 88, 87), (74, 75, 85, 84), (71, 72, 82, 81), (78, 79, 89, 88), (75, 76, 86, 85), (72, 73, 83, 82), (79, 70, 80, 89), (76, 77, 87, 86), (73, 74, 84, 83), (90, 91, 92, 93, 94, 95, 96, 97, 98, 99), (81, 82, 92, 91), (88, 89, 99, 98), (85, 86, 96, 95), (82, 83, 93, 92), (89, 80, 90, 99), (86, 87, 97, 96), (83, 84, 94, 93), (80, 81, 91, 90), (87, 88, 98, 97)])
_uv = me_cylinder_006.uv_layers.new(name='UVMap')
_uv.uv.foreach_set('vector', [1.0, 0.9167, 1.0, 1.0, 0.9, 1.0, 0.9, 0.9167, 0.9, 0.9167, 0.9, 1.0, 0.8, 1.0, 0.8, 0.9167, 0.8, 0.9167, 0.8, 1.0, 0.7, 1.0, 0.7, 0.9167, 0.7, 0.9167, 0.7, 1.0, 0.6, 1.0, 0.6, 0.9167, 0.6, 0.9167, 0.6, 1.0, 0.5, 1.0, 0.5, 0.9167, 0.5, 0.9167, 0.5, 1.0, 0.4, 1.0, 0.4, 0.9167, 0.4, 0.9167, 0.4, 1.0, 0.3, 1.0, 0.3, 0.9167, 0.3, 0.9167, 0.3, 1.0, 0.2, 1.0, 0.2, 0.9167, 0.3911, 0.4442, 0.25, 0.49, 0.1089, 0.4442, 0.02175, 0.3242, 0.02175, 0.1758, 0.1089, 0.05584, 0.25, 0.01, 0.3911, 0.05584, 0.4783, 0.1758, 0.4783, 0.3242, 0.2, 0.9167, 0.2, 1.0, 0.1, 1.0, 0.1, 0.9167, 0.1, 0.9167, 0.1, 1.0, -7.451e-08, 1.0, -7.451e-08, 0.9167, 0.1, 0.5, -7.451e-08, 0.5, -7.451e-08, 0.5, 0.1, 0.5, 0.1, 0.5, 0.1, 0.5833, -7.451e-08, 0.5833, -7.451e-08, 0.5, 0.1, 0.5833, 0.1, 0.6667, -7.451e-08, 0.6667, -7.451e-08, 0.5833, 0.1, 0.6667, 0.1, 0.75, -7.451e-08, 0.75, -7.451e-08, 0.6667, 0.1, 0.75, 0.1, 0.8333, -7.451e-08, 0.8333, -7.451e-08, 0.75, 0.1, 0.8333, 0.1, 0.9167, -7.451e-08, 0.9167, -7.451e-08, 0.8333, 0.2, 0.5, 0.2, 0.5833, 0.1, 0.5833, 0.1, 0.5, 0.2, 0.5833, 0.2, 0.6667, 0.1, 0.6667, 0.1, 0.5833, 0.2, 0.6667, 0.2, 0.75, 0.1, 0.75, 0.1, 0.6667, 0.2, 0.75, 0.2, 0.8333, 0.1, 0.8333, 0.1, 0.75, 0.2, 0.8333, 0.2, 0.9167, 0.1, 0.9167, 0.1, 0.8333, 0.3, 0.5, 0.3, 0.5833, 0.2, 0.5833, 0.2, 0.5, 0.3, 0.5833, 0.3, 0.6667, 0.2, 0.6667, 0.2, 0.5833, 0.3, 0.6667, 0.3, 0.75, 0.2, 0.75, 0.2, 0.6667, 0.3, 0.75, 0.3, 0.8333, 0.2, 0.8333, 0.2, 0.75, 0.3, 0.8333, 0.3, 0.9167, 0.2, 0.9167, 0.2, 0.8333, 0.4, 0.5, 0.4, 0.5833, 0.3, 0.5833, 0.3, 0.5, 0.4, 0.5833, 0.4, 0.6667, 0.3, 0.6667, 0.3, 0.5833, 0.4, 0.6667, 0.4, 0.75, 0.3, 0.75, 0.3, 0.6667, 0.4, 0.75, 0.4, 0.8333, 0.3, 0.8333, 0.3, 0.75, 0.4, 0.8333, 0.4, 0.9167, 0.3, 0.9167, 0.3, 0.8333, 0.5, 0.5, 0.5, 0.5833, 0.4, 0.5833, 0.4, 0.5, 0.5, 0.5833, 0.5, 0.6667, 0.4, 0.6667, 0.4, 0.5833, 0.5, 0.6667, 0.5, 0.75, 0.4, 0.75, 0.4, 0.6667, 0.5, 0.75, 0.5, 0.8333, 0.4, 0.8333, 0.4, 0.75, 0.5, 0.8333, 0.5, 0.9167, 0.4, 0.9167, 0.4, 0.8333, 0.6, 0.5, 0.6, 0.5833, 0.5, 0.5833, 0.5, 0.5, 0.6, 0.5833, 0.6, 0.6667, 0.5, 0.6667, 0.5, 0.5833, 0.6, 0.6667, 0.6, 0.75, 0.5, 0.75, 0.5, 0.6667, 0.6, 0.75, 0.6, 0.8333, 0.5, 0.8333, 0.5, 0.75, 0.6, 0.8333, 0.6, 0.9167, 0.5, 0.9167, 0.5, 0.8333, 0.7, 0.5, 0.7, 0.5833, 0.6, 0.5833, 0.6, 0.5, 0.7, 0.5833, 0.7, 0.6667, 0.6, 0.6667, 0.6, 0.5833, 0.7, 0.6667, 0.7, 0.75, 0.6, 0.75, 0.6, 0.6667, 0.7, 0.75, 0.7, 0.8333, 0.6, 0.8333, 0.6, 0.75, 0.7, 0.8333, 0.7, 0.9167, 0.6, 0.9167, 0.6, 0.8333, 0.8, 0.5, 0.8, 0.5833, 0.7, 0.5833, 0.7, 0.5, 0.8, 0.5833, 0.8, 0.6667, 0.7, 0.6667, 0.7, 0.5833, 0.8, 0.6667, 0.8, 0.75, 0.7, 0.75, 0.7, 0.6667, 0.8, 0.75, 0.8, 0.8333, 0.7, 0.8333, 0.7, 0.75, 0.8, 0.8333, 0.8, 0.9167, 0.7, 0.9167, 0.7, 0.8333, 0.9, 0.5, 0.9, 0.5833, 0.8, 0.5833, 0.8, 0.5, 0.9, 0.5833, 0.9, 0.6667, 0.8, 0.6667, 0.8, 0.5833, 0.9, 0.6667, 0.9, 0.75, 0.8, 0.75, 0.8, 0.6667, 0.9, 0.75, 0.9, 0.8333, 0.8, 0.8333, 0.8, 0.75, 0.9, 0.8333, 0.9, 0.9167, 0.8, 0.9167, 0.8, 0.8333, 1.0, 0.5, 1.0, 0.5833, 0.9, 0.5833, 0.9, 0.5, 1.0, 0.5833, 1.0, 0.6667, 0.9, 0.6667, 0.9, 0.5833, 1.0, 0.6667, 1.0, 0.75, 0.9, 0.75, 0.9, 0.6667, 1.0, 0.75, 1.0, 0.8333, 0.9, 0.8333, 0.9, 0.75, 1.0, 0.8333, 1.0, 0.9167, 0.9, 0.9167, 0.9, 0.8333, 1.0, 0.5, 0.9, 0.5, 0.9, 0.5, 1.0, 0.5, 0.2, 0.5, 0.1, 0.5, 0.1, 0.5, 0.2, 0.5, 0.3, 0.5, 0.2, 0.5, 0.2, 0.5, 0.3, 0.5, 0.4, 0.5, 0.3, 0.5, 0.3, 0.5, 0.4, 0.5, 0.5, 0.5, 0.4, 0.5, 0.4, 0.5, 0.5, 0.5, 0.6, 0.5, 0.5, 0.5, 0.5, 0.5, 0.6, 0.5, 0.7, 0.5, 0.6, 0.5, 0.6, 0.5, 0.7, 0.5, 1.0, 0.5, 0.9, 0.5, 0.9, 0.5, 1.0, 0.5, 0.8, 0.5, 0.7, 0.5, 0.7, 0.5, 0.8, 0.5, 0.9, 0.5, 0.8, 0.5, 0.8, 0.5, 0.9, 0.5, 0.6, 0.5, 0.5, 0.5, 0.5, 0.5, 0.6, 0.5, 0.3, 0.5, 0.2, 0.5, 0.2, 0.5, 0.3, 0.5, 0.6, 0.5, 0.5, 0.5, 0.5, 0.5, 0.6, 0.5, 0.9, 0.5, 0.8, 0.5, 0.8, 0.5, 0.9, 0.5, 0.2, 0.5, 0.1, 0.5, 0.1, 0.5, 0.2, 0.5, 0.5, 0.5, 0.4, 0.5, 0.4, 0.5, 0.5, 0.5, 0.8, 0.5, 0.7, 0.5, 0.7, 0.5, 0.8, 0.5, 0.1, 0.5, -7.451e-08, 0.5, -7.451e-08, 0.5, 0.1, 0.5, 0.4, 0.5, 0.3, 0.5, 0.3, 0.5, 0.4, 0.5, 0.7, 0.5, 0.6, 0.5, 0.6, 0.5, 0.7, 0.5, 0.75, 0.49, 0.8911, 0.4442, 0.9783, 0.3242, 0.9783, 0.1758, 0.8911, 0.05584, 0.75, 0.01, 0.6089, 0.05584, 0.5217, 0.1758, 0.5217, 0.3242, 0.6089, 0.4442, 0.9, 0.5, 0.8, 0.5, 0.8, 0.5, 0.9, 0.5, 0.2, 0.5, 0.1, 0.5, 0.1, 0.5, 0.2, 0.5, 0.5, 0.5, 0.4, 0.5, 0.4, 0.5, 0.5, 0.5, 0.8, 0.5, 0.7, 0.5, 0.7, 0.5, 0.8, 0.5, 0.1, 0.5, -7.451e-08, 0.5, -7.451e-08, 0.5, 0.1, 0.5, 0.4, 0.5, 0.3, 0.5, 0.3, 0.5, 0.4, 0.5, 0.7, 0.5, 0.6, 0.5, 0.6, 0.5, 0.7, 0.5, 1.0, 0.5, 0.9, 0.5, 0.9, 0.5, 1.0, 0.5, 0.3, 0.5, 0.2, 0.5, 0.2, 0.5, 0.3, 0.5])
me_cylinder_006.materials.append(mat_darkfur_000)
me_cylinder_006.use_remesh_preserve_volume = False
me_cylinder_006.use_remesh_preserve_attributes = False
me_cylinder_006.use_mirror_vertex_groups = False
me_cylinder_006.update()
arm_armature_000 = bpy.data.armatures.new('Armature.000')  # bones are not reproduced

# ---- objects
ob_bigfox = bpy.data.objects.new('BigFox', arm_armature_000)
ob_head = bpy.data.objects.new('Head', me_cylinder_019)
ob_tail = bpy.data.objects.new('Tail', me_cylinder_014)
ob_torso = bpy.data.objects.new('Torso', me_cylinder_013)
ob_arm_l = bpy.data.objects.new('Arm.l', me_cylinder)
ob_leg_l = bpy.data.objects.new('Leg.l', me_cylinder_001)
ob_foot_l = bpy.data.objects.new('Foot.l', me_cylinder_002)
ob_foot_r = bpy.data.objects.new('Foot.r', me_cylinder_003)
ob_arm_r = bpy.data.objects.new('Arm.r', me_cylinder_004)
ob_leg_r = bpy.data.objects.new('Leg.r', me_cylinder_005)
ob_cylinder = bpy.data.objects.new('Cylinder', me_cylinder_006)

# ---- transforms, parenting, visibility, modifiers, constraints
ob_bigfox.location = (0.0, 0.0, 0.0)
ob_bigfox.show_in_front = True
ob_bigfox.lineart.crease_threshold = 0.0
ob_head.parent = ob_bigfox
ob_head.matrix_parent_inverse = Matrix(((0.8971, 3.194e-07, 0.4419, -2.019), (-0.4419, 2.842e-14, 0.8971, -6.023), (2.866e-07, -1.0, 1.412e-07, -0.007279), (0.0, 0.0, -0.0, 1.0)))
ob_head.location = (-1.368, 0.01693, 5.61)
ob_head.rotation_euler = (-0.7242, 1.355, -2.503e-07)
ob_head.scale = (0.6045, 0.6045, 0.6045)
ob_head.lineart.crease_threshold = 0.0
_vg = ob_head.vertex_groups.new(name='torso')
_vg = ob_head.vertex_groups.new(name='head')
_vg = ob_head.vertex_groups.new(name='leg.l')
_vg = ob_head.vertex_groups.new(name='foot.l')
_vg = ob_head.vertex_groups.new(name='arm.r')
_vg = ob_head.vertex_groups.new(name='arm.l')
_vg = ob_head.vertex_groups.new(name='leg.l.001')
_vg = ob_head.vertex_groups.new(name='foot.l.001')
ob_tail.parent = ob_bigfox
ob_tail.matrix_parent_inverse = Matrix(((0.3493, 7.362e-08, -0.7652, 1.204), (0.7652, 2.537e-10, 0.3493, -3.109), (3.08e-08, -0.8411, -6.686e-08, 1.044e-07), (-0.0, 0.0, 0.0, 1.0)))
ob_tail.location = (-0.3049, 0.02769, 1.469)
ob_tail.rotation_euler = (0.0, 1.135, 0.0)
ob_tail.scale = (1.95, 1.95, 1.95)
ob_tail.lineart.crease_threshold = 0.0
ob_torso.parent = ob_bigfox
ob_torso.matrix_parent_inverse = Matrix(((7.676, 1.83e-06, 3.879e-15, -0.1031), (2.859e-08, 1.043e-06, 7.676, -3.461), (1.817e-06, -7.676, 2.182e-13, -0.01), (-0.0, -0.0, -0.0, 1.0)))
ob_torso.location = (0.02764, 0.0021, 0.2774)
ob_torso.scale = (0.2565, 0.2565, 0.2565)
ob_torso.lineart.crease_threshold = 0.0
_vg = ob_torso.vertex_groups.new(name='torso')
_vg = ob_torso.vertex_groups.new(name='head')
_vg = ob_torso.vertex_groups.new(name='leg.l')
_vg = ob_torso.vertex_groups.new(name='foot.l')
_vg = ob_torso.vertex_groups.new(name='arm.r')
_vg = ob_torso.vertex_groups.new(name='arm.l')
_vg = ob_torso.vertex_groups.new(name='leg.l.001')
_vg = ob_torso.vertex_groups.new(name='foot.l.001')
ob_arm_l.parent = ob_bigfox
ob_arm_l.matrix_parent_inverse = Matrix(((-0.5632, 0.08575, 0.8219, -3.75), (-0.331, -0.9348, -0.1293, -2.711), (0.7571, -0.3448, 0.5548, -2.592), (0.0, 0.0, -0.0, 1.0)))
ob_arm_l.location = (-0.689, -2.795, 3.946)
ob_arm_l.rotation_euler = (1.615, -3.099e-09, -0.3519)
ob_arm_l.scale = (1.0, 1.0, 1.0)
ob_arm_l.lineart.crease_threshold = 0.0
ob_leg_l.parent = ob_bigfox
ob_leg_l.matrix_parent_inverse = Matrix(((0.9695, 0.03288, 0.2427, -0.1123), (0.2449, -0.1453, -0.9586, 0.1965), (0.003746, 0.9888, -0.1489, 1.194), (-0.0, 0.0, 0.0, 1.0)))
ob_leg_l.location = (-0.4852, -0.9143, 1.422)
ob_leg_l.rotation_euler = (-0.2286, 0.0, 0.0)
ob_leg_l.scale = (0.8768, 0.8768, 0.8768)
ob_leg_l.lineart.crease_threshold = 0.0
ob_foot_l.parent = ob_bigfox
ob_foot_l.matrix_parent_inverse = Matrix(((-1.106e-08, 1.0, 2.985e-07, 1.148), (-0.9944, -3.461e-07, -0.1055, -1.094), (-0.1055, -1.716e-07, 0.9944, -0.3853), (0.0, -0.0, -0.0, 1.0)))
ob_foot_l.location = (-0.594, -1.138, 0.3204)
ob_foot_l.scale = (1.806, 1.806, 1.806)
ob_foot_l.lineart.crease_threshold = 0.0
ob_foot_r.parent = ob_bigfox
ob_foot_r.matrix_parent_inverse = Matrix(((5.097e-08, 1.0, -3.392e-07, -1.149), (-0.9944, 1.41e-06, -0.1055, -1.094), (-0.1055, -1.527e-08, 0.9944, -0.3853), (-0.0, -0.0, -0.0, 1.0)))
ob_foot_r.location = (-0.594, -1.138, 0.3204)
ob_foot_r.scale = (1.806, 1.806, 1.806)
ob_foot_r.lineart.crease_threshold = 0.0
ob_arm_r.parent = ob_bigfox
ob_arm_r.matrix_parent_inverse = Matrix(((0.9314, 0.3589, 0.06053, -0.3479), (-0.3485, 0.9274, -0.1361, -2.563), (-0.105, 0.1057, 0.9888, -4.548), (-0.0, -0.0, -0.0, 1.0)))
ob_arm_r.location = (-0.7188, 2.666, 4.103)
ob_arm_r.rotation_euler = (-3.099, -5.689e-07, 0.2972)
ob_arm_r.lineart.crease_threshold = 0.0
ob_leg_r.parent = ob_bigfox
ob_leg_r.matrix_parent_inverse = Matrix(((0.9672, 0.03288, 0.2521, -0.1913), (0.2449, 0.1453, -0.9586, 0.1964), (-0.06814, 0.9888, 0.1325, -1.184), (-0.0, -0.0, -0.0, 1.0)))
ob_leg_r.location = (-0.4852, -0.9143, 1.422)
ob_leg_r.rotation_euler = (-0.2286, 0.0, 0.0)
ob_leg_r.scale = (0.8768, 0.8768, 0.8768)
ob_leg_r.lineart.crease_threshold = 0.0
ob_cylinder.parent = ob_bigfox
ob_cylinder.matrix_parent_inverse = Matrix(((-1.0, -5.96e-08, 8.941e-08, -1.047), (-5.96e-08, -1.0, -1.043e-07, -3.936), (8.941e-08, 2.98e-08, 1.0, -4.17), (0.0, 0.0, -0.0, 1.0)))
ob_cylinder.location = (-1.548, -3.759, 4.273)
ob_cylinder.rotation_euler = (3.015e-08, -1.176, -0.2421)
ob_cylinder.scale = (1.077, 1.077, 1.077)
ob_cylinder.lineart.crease_threshold = 0.0

# ---- collection membership
col_collection.objects.link(ob_bigfox)
col_collection.objects.link(ob_head)
col_collection.objects.link(ob_tail)
col_collection.objects.link(ob_torso)
col_collection.objects.link(ob_arm_l)
col_collection.objects.link(ob_leg_l)
col_collection.objects.link(ob_foot_l)
col_collection.objects.link(ob_foot_r)
col_collection.objects.link(ob_arm_r)
col_collection.objects.link(ob_leg_r)
col_collection.objects.link(ob_cylinder)

# ---- scene / render settings (as saved in the file)
scene.frame_start = 1; scene.frame_end = 89; scene.frame_set(15)
scene.render.engine = 'BLENDER_EEVEE_NEXT'
scene.cycles.use_denoising = False
scene.cycles.samples = 128
scene.cycles.sampling_pattern = 'TABULATED_SOBOL'
scene.cycles.use_adaptive_sampling = False
scene.cycles.use_light_tree = False
scene.view_settings.view_transform = 'Filmic'
bpy.context.view_layer.update()

# ---- added for rendering (the .blend has no active camera and no usable light): camera, sun
cam_auto = bpy.data.cameras.new('AutoCamera')
cam_auto.lens = 50.0
cam_auto.sensor_width = 36.0
cam_auto.clip_end = 1000.0
ob_auto_camera = bpy.data.objects.new('AutoCamera', cam_auto)
scene.collection.objects.link(ob_auto_camera)
ob_auto_camera.location = (14.8542, -17.8697, 15.0319)
ob_auto_camera.rotation_euler = (1.09748, -7.21219e-08, 0.694738)
scene.camera = ob_auto_camera
light_auto_sun = bpy.data.lights.new('AutoSun', 'SUN')
light_auto_sun.energy = 3.0
light_auto_sun.angle = 0.0523599
ob_auto_sun = bpy.data.objects.new('AutoSun', light_auto_sun)
scene.collection.objects.link(ob_auto_sun)
ob_auto_sun.rotation_euler = (0.872665, 0.174533, 0.523599)
bpy.context.view_layer.update()
